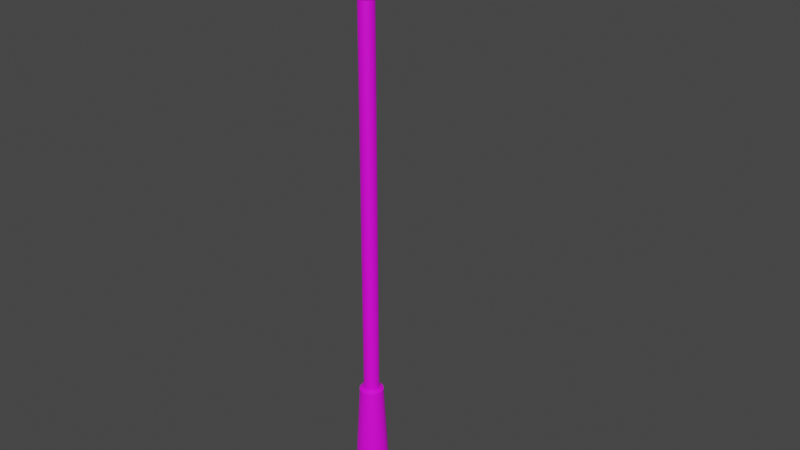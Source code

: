 # Source: stolb001.blend  (saved by Blender 3.6.13; exported with 4.5.12 LTS)
import bpy
from mathutils import Matrix  # noqa: F401  (used for matrix-valued properties, if any)

bpy.ops.wm.read_factory_settings(use_empty=True)
scene = bpy.context.scene
scene.name = 'Scene'

# ---- collections
col_collection = bpy.data.collections.new('Collection'); scene.collection.children.link(col_collection)

# ---- images (referenced by path relative to the original .blend; pixels are not part of the script)
import os
ASSET_DIR = os.environ.get("B2B_ASSET_DIR", "")  # directory of the original .blend (textures are referenced by path, not embedded)
HERE = os.path.dirname(os.path.abspath(__file__))  # packed textures are extracted next to this script under _unpacked/

def load_image(name, relpath, width, height, colorspace="sRGB"):
    """Load a texture the original file referenced (path relative to the .blend, or extracted next to this script)."""
    p = next((c for c in (os.path.join(HERE, relpath), os.path.join(ASSET_DIR, relpath)) if relpath and os.path.exists(c)), "")
    if p:
        img = bpy.data.images.load(p, check_existing=True)
        img.name = name
    else:  # same state as the original file: an image datablock whose file is absent (Cycles renders it pink)
        img = bpy.data.images.new(name, width, height)
        img.source = "FILE"
        img.filepath = "//" + (relpath or name)
    img.colorspace_settings.name = colorspace
    return img
img_metal003_jpg = load_image('metal003.jpg', 'metal003.jpg', 1024, 1024, 'sRGB')
img_konteyner007_jpg = load_image('konteyner007.jpg', 'konteyner007.jpg', 1024, 1024, 'sRGB')

# ---- materials (node trees are filled in below, after node groups)
mat_stolb = bpy.data.materials.new('stolb')
mat_stolb.use_transparent_shadow = False
mat_fonar = bpy.data.materials.new('fonar')
mat_fonar.use_transparent_shadow = False

# ---- material node trees
mat_stolb.use_nodes = True; mat_stolb.node_tree.nodes.clear()
_N = mat_stolb.node_tree.nodes; _L = mat_stolb.node_tree.links
n0 = _N.new('ShaderNodeBsdfPrincipled'); n0.name = 'Principled BSDF'; n0.location = (10, 300)
n0.distribution = 'GGX'
n0.subsurface_method = 'RANDOM_WALK_SKIN'
n0.inputs[3].default_value = 1.45
n0.inputs[27].default_value = (0.0, 0.0, 0.0, 1.0)
n0.inputs[28].default_value = 1.0
n1 = _N.new('ShaderNodeOutputMaterial'); n1.name = 'Material Output'; n1.location = (300, 300)
n2 = _N.new('ShaderNodeTexImage'); n2.name = 'Image Texture'; n2.location = (-322, 334)
n2.width = 223
n2.image = img_metal003_jpg
_L.new(n0.outputs[0], n1.inputs[0])
_L.new(n2.outputs[0], n0.inputs[0])
n1.is_active_output = True
mat_fonar.use_nodes = True; mat_fonar.node_tree.nodes.clear()
_N = mat_fonar.node_tree.nodes; _L = mat_fonar.node_tree.links
n0 = _N.new('ShaderNodeBsdfPrincipled'); n0.name = 'Principled BSDF'; n0.location = (10, 300)
n0.distribution = 'GGX'
n0.subsurface_method = 'RANDOM_WALK_SKIN'
n0.inputs[3].default_value = 1.45
n0.inputs[27].default_value = (0.0, 0.0, 0.0, 1.0)
n0.inputs[28].default_value = 1.0
n1 = _N.new('ShaderNodeOutputMaterial'); n1.name = 'Material Output'; n1.location = (300, 300)
n2 = _N.new('ShaderNodeTexImage'); n2.name = 'Image Texture'; n2.location = (-278, 202)
n2.image = img_konteyner007_jpg
_L.new(n0.outputs[0], n1.inputs[0])
_L.new(n2.outputs[0], n0.inputs[0])
n1.is_active_output = True

# ---- world
world_world = bpy.data.worlds.new('World'); scene.world = world_world
world_world.use_nodes = True; world_world.node_tree.nodes.clear()
_N = world_world.node_tree.nodes; _L = world_world.node_tree.links
n0 = _N.new('ShaderNodeOutputWorld'); n0.name = 'World Output'; n0.location = (300, 300)
n1 = _N.new('ShaderNodeBackground'); n1.name = 'Background'; n1.location = (10, 300)
n1.inputs[0].default_value = (0.05088, 0.05088, 0.05088, 1.0)
_L.new(n1.outputs[0], n0.inputs[0])
n0.is_active_output = True
world_world.color = (0.05088, 0.05088, 0.05088)
world_world.use_sun_shadow = False
world_world.sun_shadow_jitter_overblur = 0.0

# ---- meshes
me_cylinder = bpy.data.meshes.new('Cylinder')
me_cylinder.from_pydata([(0.0, 1.0, -1.0), (0.0, 1.0, 1.0), (0.1951, 0.9808, -1.0), (0.1951, 0.9808, 1.0), (0.3827, 0.9239, -1.0), (0.3827, 0.9239, 1.0), (0.5556, 0.8315, -1.0), (0.5556, 0.8315, 1.0), (0.7071, 0.7071, -1.0), (0.7071, 0.7071, 1.0), (0.8315, 0.5556, -1.0), (0.8315, 0.5556, 1.0), (0.9239, 0.3827, -1.0), (0.9239, 0.3827, 1.0), (0.9808, 0.1951, -1.0), (0.9808, 0.1951, 1.0), (1.0, 0.0, -1.0), (1.0, 0.0, 1.0), (0.9808, -0.1951, -1.0), (0.9808, -0.1951, 1.0), (0.9239, -0.3827, -1.0), (0.9239, -0.3827, 1.0), (0.8315, -0.5556, -1.0), (0.8315, -0.5556, 1.0), (0.7071, -0.7071, -1.0), (0.7071, -0.7071, 1.0), (0.5556, -0.8315, -1.0), (0.5556, -0.8315, 1.0), (0.3827, -0.9239, -1.0), (0.3827, -0.9239, 1.0), (0.1951, -0.9808, -1.0), (0.1951, -0.9808, 1.0), (0.0, -1.0, -1.0), (0.0, -1.0, 1.0), (-0.1951, -0.9808, -1.0), (-0.1951, -0.9808, 1.0), (-0.3827, -0.9239, -1.0), (-0.3827, -0.9239, 1.0), (-0.5556, -0.8315, -1.0), (-0.5556, -0.8315, 1.0), (-0.7071, -0.7071, -1.0), (-0.7071, -0.7071, 1.0), (-0.8315, -0.5556, -1.0), (-0.8315, -0.5556, 1.0), (-0.9239, -0.3827, -1.0), (-0.9239, -0.3827, 1.0), (-0.9808, -0.1951, -1.0), (-0.9808, -0.1951, 1.0), (-1.0, 0.0, -1.0), (-1.0, 0.0, 1.0), (-0.9808, 0.1951, -1.0), (-0.9808, 0.1951, 1.0), (-0.9239, 0.3827, -1.0), (-0.9239, 0.3827, 1.0), (-0.8315, 0.5556, -1.0), (-0.8315, 0.5556, 1.0), (-0.7071, 0.7071, -1.0), (-0.7071, 0.7071, 1.0), (-0.5556, 0.8315, -1.0), (-0.5556, 0.8315, 1.0), (-0.3827, 0.9239, -1.0), (-0.3827, 0.9239, 1.0), (-0.1951, 0.9808, -1.0), (-0.1951, 0.9808, 1.0), (-4.207e-08, 1.54, -1.047), (0.3004, 1.51, -1.047), (0.5892, 1.423, -1.047), (0.8554, 1.28, -1.047), (1.089, 1.089, -1.047), (1.28, 0.8554, -1.047), (1.423, 0.5892, -1.047), (1.51, 0.3004, -1.047), (1.54, 2.513e-09, -1.047), (1.51, -0.3004, -1.047), (1.423, -0.5892, -1.047), (1.28, -0.8554, -1.047), (1.089, -1.089, -1.047), (0.8554, -1.28, -1.047), (0.5892, -1.423, -1.047), (0.3004, -1.51, -1.047), (-4.207e-08, -1.54, -1.047), (-0.3004, -1.51, -1.047), (-0.5892, -1.423, -1.047), (-0.8554, -1.28, -1.047), (-1.089, -1.089, -1.047), (-1.28, -0.8554, -1.047), (-1.423, -0.5892, -1.047), (-1.51, -0.3004, -1.047), (-1.54, 2.513e-09, -1.047), (-1.51, 0.3004, -1.047), (-1.423, 0.5892, -1.047), (-1.28, 0.8554, -1.047), (-1.089, 1.089, -1.047), (-0.8554, 1.28, -1.047), (-0.5892, 1.423, -1.047), (-0.3004, 1.51, -1.047), (-1.1e-06, 2.236, -3.671), (0.4362, 2.193, -3.671), (0.8557, 2.066, -3.671), (1.242, 1.859, -3.671), (1.581, 1.581, -3.671), (1.859, 1.242, -3.671), (2.066, 0.8557, -3.671), (2.193, 0.4362, -3.671), (2.236, -5.615e-10, -3.671), (2.193, -0.4362, -3.671), (2.066, -0.8557, -3.671), (1.859, -1.242, -3.671), (1.581, -1.581, -3.671), (1.242, -1.859, -3.671), (0.8557, -2.066, -3.671), (0.4362, -2.193, -3.671), (-1.1e-06, -2.236, -3.671), (-0.4362, -2.193, -3.671), (-0.8557, -2.066, -3.671), (-1.242, -1.859, -3.671), (-1.581, -1.581, -3.671), (-1.859, -1.242, -3.671), (-2.066, -0.8557, -3.671), (-2.193, -0.4362, -3.671), (-2.236, -5.615e-10, -3.671), (-2.193, 0.4362, -3.671), (-2.066, 0.8557, -3.671), (-1.859, 1.242, -3.671), (-1.581, 1.581, -3.671), (-1.242, 1.859, -3.671), (-0.8557, 2.066, -3.671), (-0.4362, 2.193, -3.671), (0.1951, 0.9808, 9.03), (3.833e-06, 1.0, 9.03), (0.3827, 0.9239, 9.03), (0.5556, 0.8315, 9.03), (0.7071, 0.7071, 9.03), (0.8315, 0.5556, 9.03), (0.9239, 0.3827, 9.03), (0.9808, 0.1951, 9.03), (1.0, 0.0, 9.03), (0.9808, -0.1951, 9.03), (0.9239, -0.3827, 9.03), (0.8315, -0.5556, 9.03), (0.7071, -0.7071, 9.03), (0.5556, -0.8315, 9.03), (0.3827, -0.9239, 9.03), (0.1951, -0.9808, 9.03), (3.833e-06, -1.0, 9.03), (-0.1951, -0.9808, 9.03), (-0.3827, -0.9239, 9.03), (-0.5556, -0.8315, 9.03), (-0.7071, -0.7071, 9.03), (-0.8315, -0.5556, 9.03), (-0.9239, -0.3827, 9.03), (-0.9808, -0.1951, 9.03), (-1.0, 0.0, 9.03), (-0.9808, 0.1951, 9.03), (-0.9239, 0.3827, 9.03), (-0.8315, 0.5556, 9.03), (-0.7071, 0.7071, 9.03), (-0.5556, 0.8315, 9.03), (-0.3827, 0.9239, 9.03), (-0.1951, 0.9808, 9.03), (0.1951, 0.9808, 9.163), (4.531e-06, 1.0, 9.163), (0.3827, 0.9239, 9.163), (0.5556, 0.8315, 9.163), (0.7071, 0.7071, 9.163), (0.8315, 0.5556, 9.163), (0.9239, 0.3827, 9.163), (0.9808, 0.1951, 9.163), (1.0, 0.0, 9.163), (0.9808, -0.1951, 9.163), (0.9239, -0.3827, 9.163), (0.8315, -0.5556, 9.163), (0.7071, -0.7071, 9.163), (0.5556, -0.8315, 9.163), (0.3827, -0.9239, 9.163), (0.1951, -0.9808, 9.163), (4.531e-06, -1.0, 9.163), (-0.1951, -0.9808, 9.163), (-0.3827, -0.9239, 9.163), (-0.5556, -0.8315, 9.163), (-0.7071, -0.7071, 9.163), (-0.8315, -0.5556, 9.163), (-0.9239, -0.3827, 9.163), (-0.9808, -0.1951, 9.163), (-1.0, 0.0, 9.163), (-0.9808, 0.1951, 9.163), (-0.9239, 0.3827, 9.163), (-0.8315, 0.5556, 9.163), (-0.7071, 0.7071, 9.163), (-0.5556, 0.8315, 9.163), (-0.3827, 0.9239, 9.163), (-0.1951, 0.9808, 9.163), (0.2301, 1.157, 9.163), (4.537e-06, 1.18, 9.163), (0.4514, 1.09, 9.163), (0.6553, 0.9807, 9.163), (0.8341, 0.8341, 9.163), (0.9808, 0.6553, 9.163), (1.09, 0.4514, 9.163), (1.157, 0.2301, 9.163), (1.18, 8.36e-10, 9.163), (1.157, -0.2301, 9.163), (1.09, -0.4514, 9.163), (0.9808, -0.6553, 9.163), (0.8341, -0.8341, 9.163), (0.6553, -0.9807, 9.163), (0.4514, -1.09, 9.163), (0.2301, -1.157, 9.163), (4.537e-06, -1.18, 9.163), (-0.2301, -1.157, 9.163), (-0.4514, -1.09, 9.163), (-0.6553, -0.9807, 9.163), (-0.8341, -0.8341, 9.163), (-0.9807, -0.6553, 9.163), (-1.09, -0.4514, 9.163), (-1.157, -0.2301, 9.163), (-1.18, 8.36e-10, 9.163), (-1.157, 0.2301, 9.163), (-1.09, 0.4514, 9.163), (-0.9807, 0.6553, 9.163), (-0.8341, 0.8341, 9.163), (-0.6553, 0.9807, 9.163), (-0.4514, 1.09, 9.163), (-0.2301, 1.157, 9.163), (0.2301, 1.157, 10.82), (2.257e-06, 1.18, 10.82), (0.4514, 1.09, 10.82), (0.6553, 0.9807, 10.82), (0.8341, 0.8341, 10.82), (0.9807, 0.6553, 10.82), (1.09, 0.4514, 10.82), (1.157, 0.2301, 10.82), (1.18, 8.36e-10, 10.82), (1.157, -0.2301, 10.82), (1.09, -0.4514, 10.82), (0.9807, -0.6553, 10.82), (0.8341, -0.8341, 10.82), (0.6553, -0.9807, 10.82), (0.4514, -1.09, 10.82), (0.2301, -1.157, 10.82), (2.257e-06, -1.18, 10.82), (-0.2301, -1.157, 10.82), (-0.4514, -1.09, 10.82), (-0.6553, -0.9807, 10.82), (-0.8341, -0.8341, 10.82), (-0.9807, -0.6553, 10.82), (-1.09, -0.4514, 10.82), (-1.157, -0.2301, 10.82), (-1.18, 8.36e-10, 10.82), (-1.157, 0.2301, 10.82), (-1.09, 0.4514, 10.82), (-0.9807, 0.6553, 10.82), (-0.8341, 0.8341, 10.82), (-0.6553, 0.9807, 10.82), (-0.4514, 1.09, 10.82), (-0.2301, 1.157, 10.82), (0.1826, 0.9177, 10.88), (2.344e-06, 0.9357, 10.88), (0.3581, 0.8645, 10.88), (0.5199, 0.778, 10.88), (0.6617, 0.6617, 10.88), (0.778, 0.5199, 10.88), (0.8645, 0.3581, 10.88), (0.9177, 0.1826, 10.88), (0.9357, -7.806e-10, 10.88), (0.9177, -0.1826, 10.88), (0.8645, -0.3581, 10.88), (0.778, -0.5199, 10.88), (0.6617, -0.6617, 10.88), (0.5199, -0.778, 10.88), (0.3581, -0.8645, 10.88), (0.1826, -0.9177, 10.88), (2.344e-06, -0.9357, 10.88), (-0.1825, -0.9177, 10.88), (-0.3581, -0.8645, 10.88), (-0.5199, -0.778, 10.88), (-0.6617, -0.6617, 10.88), (-0.778, -0.5199, 10.88), (-0.8645, -0.3581, 10.88), (-0.9177, -0.1826, 10.88), (-0.9357, -7.806e-10, 10.88), (-0.9177, 0.1826, 10.88), (-0.8645, 0.3581, 10.88), (-0.778, 0.5199, 10.88), (-0.6617, 0.6617, 10.88), (-0.5199, 0.778, 10.88), (-0.3581, 0.8645, 10.88), (-0.1825, 0.9177, 10.88), (0.1826, 0.9177, 11.61), (3.53e-06, 0.9357, 11.61), (0.3581, 0.8645, 11.61), (0.5199, 0.778, 11.61), (0.6617, 0.6617, 11.61), (0.778, 0.5199, 11.61), (0.8645, 0.3581, 11.61), (0.9177, 0.1826, 11.61), (0.9357, -7.806e-10, 11.61), (0.9177, -0.1826, 11.61), (0.8645, -0.3581, 11.61), (0.778, -0.5199, 11.61), (0.6617, -0.6617, 11.61), (0.5199, -0.778, 11.61), (0.3581, -0.8645, 11.61), (0.1826, -0.9177, 11.61), (3.53e-06, -0.9357, 11.61), (-0.1825, -0.9177, 11.61), (-0.3581, -0.8645, 11.61), (-0.5199, -0.778, 11.61), (-0.6617, -0.6617, 11.61), (-0.778, -0.5199, 11.61), (-0.8645, -0.3581, 11.61), (-0.9177, -0.1826, 11.61), (-0.9357, -7.806e-10, 11.61), (-0.9177, 0.1826, 11.61), (-0.8645, 0.3581, 11.61), (-0.778, 0.5199, 11.61), (-0.6617, 0.6617, 11.61), (-0.5199, 0.778, 11.61), (-0.3581, 0.8645, 11.61), (-0.1825, 0.9177, 11.61), (0.0484, 0.2433, 11.68), (3.966e-06, 0.248, 11.68), (0.09493, 0.2292, 11.68), (0.1378, 0.2062, 11.68), (0.1754, 0.1754, 11.68), (0.2062, 0.1378, 11.68), (0.2292, 0.09492, 11.68), (0.2433, 0.04839, 11.68), (0.2481, 3.215e-09, 11.68), (0.2433, -0.04839, 11.68), (0.2292, -0.09492, 11.68), (0.2062, -0.1378, 11.68), (0.1754, -0.1754, 11.68), (0.1378, -0.2062, 11.68), (0.09493, -0.2292, 11.68), (0.0484, -0.2433, 11.68), (3.966e-06, -0.248, 11.68), (-0.04839, -0.2433, 11.68), (-0.09492, -0.2292, 11.68), (-0.1378, -0.2062, 11.68), (-0.1754, -0.1754, 11.68), (-0.2062, -0.1378, 11.68), (-0.2292, -0.09492, 11.68), (-0.2433, -0.04839, 11.68), (-0.248, 3.215e-09, 11.68), (-0.2433, 0.04839, 11.68), (-0.2292, 0.09492, 11.68), (-0.2062, 0.1378, 11.68), (-0.1754, 0.1754, 11.68), (-0.1378, 0.2062, 11.68), (-0.09492, 0.2292, 11.68), (-0.04839, 0.2433, 11.68), (7.602, -1.123, 11.7), (7.617, -0.9837, 11.7), (0.313, -0.2463, 10.56), (6.128, -0.9792, 11.49), (0.331, -0.1075, 10.56), (6.146, -0.8404, 11.49), (0.3629, 0.02599, 10.56), (6.178, -0.7069, 11.49), (0.4074, 0.149, 10.55), (6.222, -0.5839, 11.48), (0.4629, 0.2568, 10.54), (6.278, -0.4761, 11.47), (0.5273, 0.3453, 10.53), (6.342, -0.3876, 11.46), (0.598, 0.4111, 10.51), (6.413, -0.3218, 11.44), (0.6723, 0.4516, 10.5), (6.487, -0.2813, 11.42), (0.7474, 0.4653, 10.48), (6.562, -0.2677, 11.41), (0.8204, 0.4516, 10.46), (6.635, -0.2813, 11.39), (0.8885, 0.4111, 10.44), (6.703, -0.3218, 11.37), (0.9491, 0.3453, 10.42), (6.764, -0.3876, 11.35), (0.9998, 0.2568, 10.41), (6.815, -0.4761, 11.34), (1.039, 0.149, 10.39), (6.854, -0.5839, 11.32), (1.064, 0.02599, 10.38), (6.879, -0.7069, 11.31), (1.076, -0.1075, 10.38), (6.891, -0.8404, 11.31), (1.072, -0.2463, 10.37), (6.887, -0.9792, 11.3), (1.054, -0.3851, 10.37), (6.869, -1.118, 11.3), (1.022, -0.5186, 10.38), (6.837, -1.252, 11.31), (0.9779, -0.6416, 10.38), (6.793, -1.375, 11.31), (0.9224, -0.7495, 10.4), (6.737, -1.482, 11.32), (0.858, -0.838, 10.41), (6.673, -1.571, 11.34), (0.7873, -0.9037, 10.42), (6.602, -1.637, 11.35), (0.713, -0.9442, 10.44), (6.528, -1.677, 11.37), (0.6379, -0.9579, 10.46), (6.453, -1.691, 11.39), (0.5649, -0.9442, 10.48), (6.38, -1.677, 11.41), (0.4968, -0.9037, 10.5), (6.312, -1.637, 11.43), (0.4362, -0.838, 10.51), (6.251, -1.571, 11.44), (0.3855, -0.7495, 10.53), (6.2, -1.482, 11.46), (0.3466, -0.6416, 10.54), (6.161, -1.375, 11.47), (0.3209, -0.5186, 10.55), (6.136, -1.252, 11.48), (0.3096, -0.3851, 10.56), (6.124, -1.118, 11.49), (7.632, -0.8503, 11.69), (7.648, -0.7272, 11.68), (7.664, -0.6194, 11.67), (7.679, -0.5309, 11.65), (7.693, -0.4652, 11.63), (7.705, -0.4247, 11.6), (7.715, -0.411, 11.58), (7.721, -0.4247, 11.56), (7.725, -0.4652, 11.53), (7.726, -0.5309, 11.51), (7.724, -0.6194, 11.49), (7.719, -0.7272, 11.48), (7.71, -0.8503, 11.47), (7.7, -0.9837, 11.46), (7.687, -1.123, 11.46), (7.672, -1.261, 11.46), (7.657, -1.395, 11.47), (7.641, -1.518, 11.48), (7.625, -1.626, 11.49), (7.61, -1.714, 11.51), (7.596, -1.78, 11.53), (7.584, -1.82, 11.55), (7.575, -1.834, 11.58), (7.568, -1.82, 11.6), (7.564, -1.78, 11.62), (7.563, -1.714, 11.65), (7.565, -1.626, 11.66), (7.571, -1.518, 11.68), (7.579, -1.395, 11.69), (7.59, -1.261, 11.7), (11.68, -1.525, 11.74), (11.67, -1.664, 11.73), (11.65, -1.797, 11.73), (11.65, -1.92, 11.72), (11.64, -2.028, 11.7), (11.64, -2.117, 11.68), (11.64, -2.182, 11.68), (11.64, -2.223, 11.66), (11.65, -2.237, 11.63), (11.66, -2.223, 11.61), (11.67, -2.182, 11.59), (11.69, -2.117, 11.57), (11.7, -2.028, 11.58), (11.72, -1.92, 11.56), (11.73, -1.797, 11.55), (11.75, -1.664, 11.54), (11.76, -1.525, 11.54), (11.78, -1.386, 11.54), (11.79, -1.253, 11.55), (11.79, -1.13, 11.56), (11.8, -1.022, 11.55), (11.8, -0.9333, 11.57), (11.8, -0.8675, 11.59), (11.8, -0.827, 11.61), (11.79, -0.8134, 11.64), (11.78, -0.827, 11.66), (11.77, -0.8675, 11.68), (11.75, -0.9333, 11.68), (11.74, -1.022, 11.7), (11.72, -1.13, 11.72), (11.71, -1.253, 11.73), (11.69, -1.386, 11.74), (10.76, -0.9818, 11.41), (10.66, -0.9915, 11.41), (10.76, -1.302, 11.53), (10.76, -1.306, 11.46), (10.72, -1.306, 11.53), (10.72, -1.31, 11.46), (10.69, -1.316, 11.53), (10.69, -1.32, 11.46), (10.66, -1.332, 11.53), (10.66, -1.336, 11.46), (10.63, -1.354, 11.53), (10.63, -1.358, 11.46), (10.61, -1.381, 11.53), (10.61, -1.384, 11.46), (10.6, -1.411, 11.53), (10.6, -1.415, 11.46), (10.59, -1.444, 11.53), (10.59, -1.448, 11.46), (10.58, -1.478, 11.53), (10.58, -1.482, 11.46), (10.59, -1.513, 11.53), (10.59, -1.517, 11.46), (10.6, -1.546, 11.53), (10.6, -1.55, 11.46), (10.61, -1.576, 11.53), (10.61, -1.58, 11.46), (10.63, -1.603, 11.53), (10.63, -1.607, 11.46), (10.66, -1.625, 11.53), (10.66, -1.628, 11.46), (10.69, -1.641, 11.53), (10.69, -1.645, 11.46), (10.72, -1.651, 11.53), (10.72, -1.655, 11.46), (10.76, -1.654, 11.53), (10.76, -1.658, 11.46), (10.79, -1.651, 11.53), (10.79, -1.655, 11.46), (10.83, -1.641, 11.53), (10.83, -1.645, 11.46), (10.86, -1.625, 11.53), (10.86, -1.628, 11.46), (10.88, -1.603, 11.53), (10.88, -1.607, 11.46), (10.9, -1.576, 11.53), (10.91, -1.58, 11.46), (10.92, -1.546, 11.53), (10.92, -1.55, 11.46), (10.93, -1.513, 11.53), (10.93, -1.517, 11.46), (10.93, -1.478, 11.53), (10.93, -1.482, 11.46), (10.93, -1.444, 11.53), (10.93, -1.448, 11.46), (10.92, -1.411, 11.53), (10.92, -1.415, 11.46), (10.9, -1.381, 11.53), (10.91, -1.384, 11.46), (10.88, -1.354, 11.53), (10.88, -1.358, 11.46), (10.86, -1.332, 11.53), (10.86, -1.336, 11.46), (10.83, -1.316, 11.53), (10.83, -1.32, 11.46), (10.79, -1.306, 11.53), (10.79, -1.31, 11.46), (10.57, -1.02, 11.41), (10.48, -1.066, 11.41), (10.4, -1.129, 11.41), (10.34, -1.204, 11.41), (10.3, -1.291, 11.41), (10.27, -1.385, 11.41), (10.26, -1.483, 11.41), (10.27, -1.58, 11.41), (10.3, -1.674, 11.41), (10.34, -1.761, 11.41), (10.4, -1.837, 11.41), (10.48, -1.899, 11.41), (10.57, -1.945, 11.41), (10.66, -1.974, 11.41), (10.76, -1.983, 11.41), (10.86, -1.974, 11.41), (10.95, -1.945, 11.41), (11.04, -1.899, 11.41), (11.11, -1.837, 11.41), (11.18, -1.761, 11.41), (11.22, -1.674, 11.41), (11.25, -1.58, 11.41), (11.26, -1.483, 11.41), (11.25, -1.385, 11.41), (11.22, -1.291, 11.41), (11.18, -1.204, 11.41), (11.11, -1.128, 11.41), (11.04, -1.066, 11.41), (10.95, -1.02, 11.41), (10.86, -0.9915, 11.41), (10.76, -0.3444, 11.39), (10.98, -0.3662, 11.39), (11.2, -0.431, 11.39), (11.39, -0.5363, 11.4), (11.56, -0.6779, 11.4), (11.71, -0.8505, 11.4), (11.81, -1.047, 11.4), (11.88, -1.261, 11.4), (11.9, -1.483, 11.4), (11.88, -1.705, 11.4), (11.81, -1.919, 11.4), (11.71, -2.116, 11.4), (11.56, -2.288, 11.4), (11.39, -2.43, 11.4), (11.2, -2.535, 11.4), (10.98, -2.6, 11.4), (10.76, -2.622, 11.4), (10.54, -2.6, 11.4), (10.32, -2.535, 11.4), (10.13, -2.43, 11.4), (9.954, -2.289, 11.4), (9.812, -2.116, 11.4), (9.707, -1.919, 11.4), (9.642, -1.705, 11.4), (9.62, -1.483, 11.4), (9.642, -1.261, 11.4), (9.707, -1.047, 11.4), (9.812, -0.8505, 11.39), (9.954, -0.678, 11.39), (10.13, -0.5363, 11.39), (10.32, -0.4311, 11.39), (10.54, -0.3663, 11.39), (10.76, 0.439, 11.15), (11.13, 0.4021, 11.15), (11.49, 0.2927, 11.15), (11.83, 0.1151, 11.15), (12.12, -0.124, 11.15), (12.36, -0.4152, 11.15), (12.54, -0.7476, 11.15), (12.64, -1.108, 11.15), (12.68, -1.483, 11.15), (12.64, -1.858, 11.15), (12.54, -2.219, 11.15), (12.36, -2.551, 11.15), (12.12, -2.842, 11.15), (11.83, -3.081, 11.15), (11.49, -3.259, 11.15), (11.13, -3.368, 11.15), (10.76, -3.405, 11.15), (10.38, -3.369, 11.15), (10.02, -3.259, 11.15), (9.691, -3.082, 11.15), (9.4, -2.842, 11.15), (9.161, -2.551, 11.15), (8.983, -2.219, 11.15), (8.874, -1.858, 11.15), (8.837, -1.483, 11.15), (8.874, -1.108, 11.15), (8.983, -0.7477, 11.15), (9.161, -0.4153, 11.15), (9.4, -0.1241, 11.15), (9.691, 0.115, 11.15), (10.02, 0.2927, 11.15), (10.38, 0.4021, 11.15), (10.76, 0.2301, 11.13), (11.09, 0.1972, 11.13), (11.42, 0.09964, 11.13), (11.71, -0.05876, 11.13), (11.97, -0.2719, 11.13), (12.18, -0.5317, 11.13), (12.34, -0.8281, 11.13), (12.44, -1.15, 11.13), (12.47, -1.484, 11.13), (12.44, -1.819, 11.13), (12.34, -2.14, 11.13), (12.18, -2.436, 11.13), (11.97, -2.696, 11.14), (11.71, -2.909, 11.14), (11.42, -3.068, 11.14), (11.09, -3.165, 11.14), (10.76, -3.198, 11.14), (10.42, -3.165, 11.14), (10.1, -3.068, 11.13), (9.807, -2.91, 11.13), (9.547, -2.696, 11.13), (9.334, -2.437, 11.13), (9.176, -2.14, 11.13), (9.078, -1.819, 11.13), (9.045, -1.484, 11.13), (9.078, -1.15, 11.13), (9.176, -0.8282, 11.13), (9.334, -0.5318, 11.13), (9.547, -0.272, 11.13), (9.807, -0.05882, 11.13), (10.1, 0.0996, 11.13), (10.42, 0.1972, 11.13), (10.76, 0.2333, 11.19), (11.09, 0.2004, 11.19), (11.41, 0.1028, 11.19), (11.71, -0.05556, 11.19), (11.97, -0.2687, 11.19), (12.18, -0.5285, 11.19), (12.34, -0.8249, 11.19), (12.44, -1.146, 11.19), (12.47, -1.481, 11.19), (12.44, -1.815, 11.19), (12.34, -2.137, 11.2), (12.18, -2.433, 11.2), (11.97, -2.693, 11.2), (11.71, -2.906, 11.2), (11.41, -3.065, 11.2), (11.09, -3.162, 11.2), (10.76, -3.195, 11.2), (10.42, -3.162, 11.2), (10.1, -3.065, 11.2), (9.806, -2.906, 11.2), (9.546, -2.693, 11.2), (9.333, -2.433, 11.19), (9.175, -2.137, 11.19), (9.077, -1.815, 11.19), (9.044, -1.481, 11.19), (9.077, -1.147, 11.19), (9.175, -0.825, 11.19), (9.333, -0.5286, 11.19), (9.546, -0.2688, 11.19), (9.806, -0.05562, 11.19), (10.1, 0.1028, 11.19), (10.42, 0.2004, 11.19)], [], [(0, 1, 3, 2), (2, 3, 5, 4), (4, 5, 7, 6), (6, 7, 9, 8), (8, 9, 11, 10), (10, 11, 13, 12), (12, 13, 15, 14), (14, 15, 17, 16), (16, 17, 19, 18), (18, 19, 21, 20), (20, 21, 23, 22), (22, 23, 25, 24), (24, 25, 27, 26), (26, 27, 29, 28), (28, 29, 31, 30), (30, 31, 33, 32), (32, 33, 35, 34), (34, 35, 37, 36), (36, 37, 39, 38), (38, 39, 41, 40), (40, 41, 43, 42), (42, 43, 45, 44), (44, 45, 47, 46), (46, 47, 49, 48), (48, 49, 51, 50), (50, 51, 53, 52), (52, 53, 55, 54), (54, 55, 57, 56), (56, 57, 59, 58), (58, 59, 61, 60), (17, 15, 135, 136), (60, 61, 63, 62), (62, 63, 1, 0), (48, 50, 89, 88), (68, 69, 101, 100), (4, 6, 67, 66), (22, 24, 76, 75), (40, 42, 85, 84), (58, 60, 94, 93), (14, 16, 72, 71), (32, 34, 81, 80), (50, 52, 90, 89), (6, 8, 68, 67), (24, 26, 77, 76), (42, 44, 86, 85), (60, 62, 95, 94), (16, 18, 73, 72), (34, 36, 82, 81), (52, 54, 91, 90), (8, 10, 69, 68), (26, 28, 78, 77), (44, 46, 87, 86), (0, 2, 65, 64), (62, 0, 64, 95), (18, 20, 74, 73), (36, 38, 83, 82), (54, 56, 92, 91), (10, 12, 70, 69), (28, 30, 79, 78), (46, 48, 88, 87), (2, 4, 66, 65), (20, 22, 75, 74), (38, 40, 84, 83), (56, 58, 93, 92), (12, 14, 71, 70), (30, 32, 80, 79), (96, 97, 98, 99, 100, 101, 102, 103, 104, 105, 106, 107, 108, 109, 110, 111, 112, 113, 114, 115, 116, 117, 118, 119, 120, 121, 122, 123, 124, 125, 126, 127), (95, 64, 96, 127), (82, 83, 115, 114), (69, 70, 102, 101), (83, 84, 116, 115), (70, 71, 103, 102), (84, 85, 117, 116), (71, 72, 104, 103), (85, 86, 118, 117), (72, 73, 105, 104), (86, 87, 119, 118), (73, 74, 106, 105), (87, 88, 120, 119), (74, 75, 107, 106), (88, 89, 121, 120), (75, 76, 108, 107), (89, 90, 122, 121), (76, 77, 109, 108), (90, 91, 123, 122), (77, 78, 110, 109), (64, 65, 97, 96), (91, 92, 124, 123), (78, 79, 111, 110), (65, 66, 98, 97), (92, 93, 125, 124), (79, 80, 112, 111), (66, 67, 99, 98), (93, 94, 126, 125), (80, 81, 113, 112), (67, 68, 100, 99), (94, 95, 127, 126), (81, 82, 114, 113), (142, 141, 173, 174), (35, 33, 144, 145), (53, 51, 153, 154), (9, 7, 131, 132), (27, 25, 140, 141), (45, 43, 149, 150), (63, 61, 158, 159), (19, 17, 136, 137), (37, 35, 145, 146), (55, 53, 154, 155), (11, 9, 132, 133), (29, 27, 141, 142), (3, 1, 129, 128), (47, 45, 150, 151), (1, 63, 159, 129), (21, 19, 137, 138), (39, 37, 146, 147), (57, 55, 155, 156), (13, 11, 133, 134), (31, 29, 142, 143), (49, 47, 151, 152), (5, 3, 128, 130), (23, 21, 138, 139), (41, 39, 147, 148), (59, 57, 156, 157), (15, 13, 134, 135), (33, 31, 143, 144), (51, 49, 152, 153), (7, 5, 130, 131), (25, 23, 139, 140), (43, 41, 148, 149), (61, 59, 157, 158), (177, 176, 208, 209), (128, 129, 161, 160), (156, 155, 187, 188), (143, 142, 174, 175), (130, 128, 160, 162), (157, 156, 188, 189), (144, 143, 175, 176), (131, 130, 162, 163), (158, 157, 189, 190), (145, 144, 176, 177), (132, 131, 163, 164), (159, 158, 190, 191), (146, 145, 177, 178), (133, 132, 164, 165), (129, 159, 191, 161), (147, 146, 178, 179), (134, 133, 165, 166), (148, 147, 179, 180), (135, 134, 166, 167), (149, 148, 180, 181), (136, 135, 167, 168), (150, 149, 181, 182), (137, 136, 168, 169), (151, 150, 182, 183), (138, 137, 169, 170), (152, 151, 183, 184), (139, 138, 170, 171), (153, 152, 184, 185), (140, 139, 171, 172), (154, 153, 185, 186), (141, 140, 172, 173), (155, 154, 186, 187), (212, 211, 243, 244), (164, 163, 195, 196), (191, 190, 222, 223), (178, 177, 209, 210), (165, 164, 196, 197), (161, 191, 223, 193), (179, 178, 210, 211), (166, 165, 197, 198), (180, 179, 211, 212), (167, 166, 198, 199), (181, 180, 212, 213), (168, 167, 199, 200), (182, 181, 213, 214), (169, 168, 200, 201), (183, 182, 214, 215), (170, 169, 201, 202), (184, 183, 215, 216), (171, 170, 202, 203), (185, 184, 216, 217), (172, 171, 203, 204), (186, 185, 217, 218), (173, 172, 204, 205), (187, 186, 218, 219), (174, 173, 205, 206), (160, 161, 193, 192), (188, 187, 219, 220), (175, 174, 206, 207), (162, 160, 192, 194), (189, 188, 220, 221), (176, 175, 207, 208), (163, 162, 194, 195), (190, 189, 221, 222), (247, 246, 278, 279), (199, 198, 230, 231), (213, 212, 244, 245), (200, 199, 231, 232), (214, 213, 245, 246), (201, 200, 232, 233), (215, 214, 246, 247), (202, 201, 233, 234), (216, 215, 247, 248), (203, 202, 234, 235), (217, 216, 248, 249), (204, 203, 235, 236), (218, 217, 249, 250), (205, 204, 236, 237), (219, 218, 250, 251), (206, 205, 237, 238), (192, 193, 225, 224), (220, 219, 251, 252), (207, 206, 238, 239), (194, 192, 224, 226), (221, 220, 252, 253), (208, 207, 239, 240), (195, 194, 226, 227), (222, 221, 253, 254), (209, 208, 240, 241), (196, 195, 227, 228), (223, 222, 254, 255), (210, 209, 241, 242), (197, 196, 228, 229), (193, 223, 255, 225), (211, 210, 242, 243), (198, 197, 229, 230), (282, 281, 313, 314), (234, 233, 265, 266), (248, 247, 279, 280), (235, 234, 266, 267), (249, 248, 280, 281), (236, 235, 267, 268), (250, 249, 281, 282), (237, 236, 268, 269), (251, 250, 282, 283), (238, 237, 269, 270), (224, 225, 257, 256), (252, 251, 283, 284), (239, 238, 270, 271), (226, 224, 256, 258), (253, 252, 284, 285), (240, 239, 271, 272), (227, 226, 258, 259), (254, 253, 285, 286), (241, 240, 272, 273), (228, 227, 259, 260), (255, 254, 286, 287), (242, 241, 273, 274), (229, 228, 260, 261), (225, 255, 287, 257), (243, 242, 274, 275), (230, 229, 261, 262), (244, 243, 275, 276), (231, 230, 262, 263), (245, 244, 276, 277), (232, 231, 263, 264), (246, 245, 277, 278), (233, 232, 264, 265), (290, 288, 320, 322), (269, 268, 300, 301), (283, 282, 314, 315), (270, 269, 301, 302), (256, 257, 289, 288), (284, 283, 315, 316), (271, 270, 302, 303), (258, 256, 288, 290), (285, 284, 316, 317), (272, 271, 303, 304), (259, 258, 290, 291), (286, 285, 317, 318), (273, 272, 304, 305), (260, 259, 291, 292), (287, 286, 318, 319), (274, 273, 305, 306), (261, 260, 292, 293), (257, 287, 319, 289), (275, 274, 306, 307), (262, 261, 293, 294), (276, 275, 307, 308), (263, 262, 294, 295), (277, 276, 308, 309), (264, 263, 295, 296), (278, 277, 309, 310), (265, 264, 296, 297), (279, 278, 310, 311), (266, 265, 297, 298), (280, 279, 311, 312), (267, 266, 298, 299), (281, 280, 312, 313), (268, 267, 299, 300), (320, 321, 351, 350, 349, 348, 347, 346, 345, 344, 343, 342, 341, 340, 339, 338, 337, 336, 335, 334, 333, 332, 331, 330, 329, 328, 327, 326, 325, 324, 323, 322), (317, 316, 348, 349), (304, 303, 335, 336), (291, 290, 322, 323), (318, 317, 349, 350), (305, 304, 336, 337), (292, 291, 323, 324), (319, 318, 350, 351), (306, 305, 337, 338), (293, 292, 324, 325), (289, 319, 351, 321), (307, 306, 338, 339), (294, 293, 325, 326), (308, 307, 339, 340), (295, 294, 326, 327), (309, 308, 340, 341), (296, 295, 327, 328), (310, 309, 341, 342), (297, 296, 328, 329), (311, 310, 342, 343), (298, 297, 329, 330), (312, 311, 343, 344), (299, 298, 330, 331), (313, 312, 344, 345), (300, 299, 331, 332), (314, 313, 345, 346), (301, 300, 332, 333), (315, 314, 346, 347), (302, 301, 333, 334), (288, 289, 321, 320), (316, 315, 347, 348), (303, 302, 334, 335), (389, 387, 432, 433), (354, 355, 357, 356), (405, 403, 440, 441), (356, 357, 359, 358), (357, 355, 352, 353), (358, 359, 361, 360), (367, 365, 421, 422), (360, 361, 363, 362), (383, 381, 429, 430), (362, 363, 365, 364), (399, 397, 437, 438), (364, 365, 367, 366), (415, 413, 445, 446), (366, 367, 369, 368), (361, 359, 418, 419), (368, 369, 371, 370), (377, 375, 426, 427), (370, 371, 373, 372), (393, 391, 434, 435), (372, 373, 375, 374), (409, 407, 442, 443), (374, 375, 377, 376), (371, 369, 423, 424), (376, 377, 379, 378), (387, 385, 431, 432), (378, 379, 381, 380), (403, 401, 439, 440), (380, 381, 383, 382), (365, 363, 420, 421), (382, 383, 385, 384), (381, 379, 428, 429), (384, 385, 387, 386), (397, 395, 436, 437), (386, 387, 389, 388), (413, 411, 444, 445), (388, 389, 391, 390), (355, 417, 447, 352), (390, 391, 393, 392), (359, 357, 353, 418), (392, 393, 395, 394), (375, 373, 425, 426), (394, 395, 397, 396), (391, 389, 433, 434), (396, 397, 399, 398), (407, 405, 441, 442), (398, 399, 401, 400), (369, 367, 422, 423), (400, 401, 403, 402), (385, 383, 430, 431), (402, 403, 405, 404), (401, 399, 438, 439), (404, 405, 407, 406), (417, 415, 446, 447), (406, 407, 409, 408), (363, 361, 419, 420), (408, 409, 411, 410), (379, 377, 427, 428), (410, 411, 413, 412), (395, 393, 435, 436), (412, 413, 415, 414), (411, 409, 443, 444), (431, 430, 466, 465), (414, 415, 417, 416), (373, 371, 424, 425), (416, 417, 355, 354), (354, 356, 358, 360, 362, 364, 366, 368, 370, 372, 374, 376, 378, 380, 382, 384, 386, 388, 390, 392, 394, 396, 398, 400, 402, 404, 406, 408, 410, 412, 414, 416), (479, 448, 449, 450, 451, 452, 453, 454, 455, 456, 457, 458, 459, 460, 461, 462, 463, 464, 465, 466, 467, 468, 469, 470, 471, 472, 473, 474, 475, 476, 477, 478), (439, 438, 458, 457), (420, 419, 477, 476), (428, 427, 469, 468), (436, 435, 461, 460), (444, 443, 453, 452), (353, 352, 448, 479), (425, 424, 472, 471), (433, 432, 464, 463), (441, 440, 456, 455), (422, 421, 475, 474), (430, 429, 467, 466), (438, 437, 459, 458), (446, 445, 451, 450), (419, 418, 478, 477), (427, 426, 470, 469), (435, 434, 462, 461), (443, 442, 454, 453), (424, 423, 473, 472), (432, 431, 465, 464), (440, 439, 457, 456), (421, 420, 476, 475), (429, 428, 468, 467), (437, 436, 460, 459), (445, 444, 452, 451), (418, 353, 479, 478), (426, 425, 471, 470), (434, 433, 463, 462), (352, 447, 449, 448), (442, 441, 455, 454), (447, 446, 450, 449), (423, 422, 474, 473), (562, 561, 591, 590), (543, 541, 573, 574), (482, 483, 485, 484), (480, 575, 577, 576), (489, 487, 546, 547), (484, 485, 487, 486), (546, 481, 607, 606), (505, 503, 554, 555), (486, 487, 489, 488), (573, 572, 580, 579), (521, 519, 562, 563), (488, 489, 491, 490), (565, 564, 588, 587), (537, 535, 570, 571), (490, 491, 493, 492), (557, 556, 596, 595), (499, 497, 551, 552), (492, 493, 495, 494), (549, 548, 604, 603), (515, 513, 559, 560), (494, 495, 497, 496), (568, 567, 585, 584), (531, 529, 567, 568), (496, 497, 499, 498), (560, 559, 593, 592), (493, 491, 548, 549), (498, 499, 501, 500), (552, 551, 601, 600), (509, 507, 556, 557), (500, 501, 503, 502), (571, 570, 582, 581), (525, 523, 564, 565), (502, 503, 505, 504), (563, 562, 590, 589), (541, 539, 572, 573), (504, 505, 507, 506), (555, 554, 598, 597), (483, 545, 575, 480), (506, 507, 509, 508), (547, 546, 606, 605), (487, 485, 481, 546), (508, 509, 511, 510), (574, 573, 579, 578), (503, 501, 553, 554), (510, 511, 513, 512), (566, 565, 587, 586), (519, 517, 561, 562), (512, 513, 515, 514), (558, 557, 595, 594), (535, 533, 569, 570), (514, 515, 517, 516), (550, 549, 603, 602), (497, 495, 550, 551), (516, 517, 519, 518), (569, 568, 584, 583), (513, 511, 558, 559), (518, 519, 521, 520), (561, 560, 592, 591), (529, 527, 566, 567), (520, 521, 523, 522), (553, 552, 600, 599), (545, 543, 574, 575), (522, 523, 525, 524), (481, 480, 576, 607), (491, 489, 547, 548), (524, 525, 527, 526), (572, 571, 581, 580), (507, 505, 555, 556), (526, 527, 529, 528), (564, 563, 589, 588), (523, 521, 563, 564), (528, 529, 531, 530), (556, 555, 597, 596), (539, 537, 571, 572), (530, 531, 533, 532), (548, 547, 605, 604), (501, 499, 552, 553), (532, 533, 535, 534), (567, 566, 586, 585), (517, 515, 560, 561), (534, 535, 537, 536), (559, 558, 594, 593), (533, 531, 568, 569), (536, 537, 539, 538), (551, 550, 602, 601), (485, 483, 480, 481), (538, 539, 541, 540), (581, 582, 614, 613), (495, 493, 549, 550), (540, 541, 543, 542), (511, 509, 557, 558), (575, 574, 578, 577), (542, 543, 545, 544), (554, 553, 599, 598), (527, 525, 565, 566), (544, 545, 483, 482), (482, 484, 486, 488, 490, 492, 494, 496, 498, 500, 502, 504, 506, 508, 510, 512, 514, 516, 518, 520, 522, 524, 526, 528, 530, 532, 534, 536, 538, 540, 542, 544), (570, 569, 583, 582), (627, 628, 660, 659), (595, 596, 628, 627), (582, 583, 615, 614), (596, 597, 629, 628), (583, 584, 616, 615), (597, 598, 630, 629), (584, 585, 617, 616), (598, 599, 631, 630), (585, 586, 618, 617), (599, 600, 632, 631), (586, 587, 619, 618), (600, 601, 633, 632), (587, 588, 620, 619), (601, 602, 634, 633), (588, 589, 621, 620), (602, 603, 635, 634), (589, 590, 622, 621), (576, 577, 609, 608), (603, 604, 636, 635), (590, 591, 623, 622), (577, 578, 610, 609), (604, 605, 637, 636), (591, 592, 624, 623), (578, 579, 611, 610), (605, 606, 638, 637), (592, 593, 625, 624), (579, 580, 612, 611), (606, 607, 639, 638), (593, 594, 626, 625), (580, 581, 613, 612), (607, 576, 608, 639), (594, 595, 627, 626), (662, 663, 695, 694), (614, 615, 647, 646), (628, 629, 661, 660), (615, 616, 648, 647), (629, 630, 662, 661), (616, 617, 649, 648), (630, 631, 663, 662), (617, 618, 650, 649), (631, 632, 664, 663), (618, 619, 651, 650), (632, 633, 665, 664), (619, 620, 652, 651), (633, 634, 666, 665), (620, 621, 653, 652), (634, 635, 667, 666), (621, 622, 654, 653), (608, 609, 641, 640), (635, 636, 668, 667), (622, 623, 655, 654), (609, 610, 642, 641), (636, 637, 669, 668), (623, 624, 656, 655), (610, 611, 643, 642), (637, 638, 670, 669), (624, 625, 657, 656), (611, 612, 644, 643), (638, 639, 671, 670), (625, 626, 658, 657), (612, 613, 645, 644), (639, 608, 640, 671), (626, 627, 659, 658), (613, 614, 646, 645), (703, 672, 673, 674, 675, 676, 677, 678, 679, 680, 681, 682, 683, 684, 685, 686, 687, 688, 689, 690, 691, 692, 693, 694, 695, 696, 697, 698, 699, 700, 701, 702), (649, 650, 682, 681), (663, 664, 696, 695), (650, 651, 683, 682), (664, 665, 697, 696), (651, 652, 684, 683), (665, 666, 698, 697), (652, 653, 685, 684), (666, 667, 699, 698), (653, 654, 686, 685), (640, 641, 673, 672), (667, 668, 700, 699), (654, 655, 687, 686), (641, 642, 674, 673), (668, 669, 701, 700), (655, 656, 688, 687), (642, 643, 675, 674), (669, 670, 702, 701), (656, 657, 689, 688), (643, 644, 676, 675), (670, 671, 703, 702), (657, 658, 690, 689), (644, 645, 677, 676), (671, 640, 672, 703), (658, 659, 691, 690), (645, 646, 678, 677), (659, 660, 692, 691), (646, 647, 679, 678), (660, 661, 693, 692), (647, 648, 680, 679), (661, 662, 694, 693), (648, 649, 681, 680)])
me_cylinder.polygons.foreach_set('material_index', [0, 0, 0, 0, 0, 0, 0, 0, 0, 0, 0, 0, 0, 0, 0, 0, 0, 0, 0, 0, 0, 0, 0, 0, 0, 0, 0, 0, 0, 0, 0, 0, 0, 0, 0, 0, 0, 0, 0, 0, 0, 0, 0, 0, 0, 0, 0, 0, 0, 0, 0, 0, 0, 0, 0, 0, 0, 0, 0, 0, 0, 0, 0, 0, 0, 0, 0, 0, 0, 0, 0, 0, 0, 0, 0, 0, 0, 0, 0, 0, 0, 0, 0, 0, 0, 0, 0, 0, 0, 0, 0, 0, 0, 0, 0, 0, 0, 0, 0, 0, 0, 0, 0, 0, 0, 0, 0, 0, 0, 0, 0, 0, 0, 0, 0, 0, 0, 0, 0, 0, 0, 0, 0, 0, 0, 0, 0, 0, 0, 0, 0, 0, 0, 0, 0, 0, 0, 0, 0, 0, 0, 0, 0, 0, 0, 0, 0, 0, 0, 0, 0, 0, 0, 0, 0, 0, 0, 0, 0, 0, 0, 0, 0, 0, 0, 0, 0, 0, 0, 0, 0, 0, 0, 0, 0, 0, 0, 0, 0, 0, 0, 0, 0, 0, 0, 0, 0, 0, 0, 0, 0, 0, 0, 0, 0, 0, 0, 0, 0, 0, 0, 0, 0, 0, 0, 0, 0, 0, 0, 0, 0, 0, 0, 0, 0, 0, 0, 0, 0, 0, 0, 0, 0, 0, 0, 0, 0, 0, 0, 0, 0, 0, 0, 0, 0, 0, 0, 0, 0, 0, 0, 0, 0, 0, 0, 0, 0, 0, 0, 0, 0, 0, 0, 0, 0, 0, 0, 0, 0, 0, 0, 0, 0, 0, 0, 0, 0, 0, 0, 0, 0, 0, 0, 0, 0, 0, 0, 0, 0, 0, 0, 0, 0, 0, 0, 0, 0, 0, 0, 0, 0, 0, 0, 0, 0, 0, 0, 0, 0, 0, 0, 0, 0, 0, 0, 0, 0, 0, 0, 0, 0, 0, 0, 0, 0, 0, 0, 0, 0, 0, 0, 0, 0, 0, 0, 0, 0, 0, 0, 0, 0, 0, 0, 0, 0, 0, 0, 0, 0, 0, 0, 0, 0, 0, 0, 0, 0, 0, 0, 0, 0, 0, 0, 0, 0, 0, 0, 0, 0, 0, 0, 0, 0, 0, 0, 0, 0, 0, 0, 0, 0, 0, 0, 0, 0, 0, 0, 0, 0, 0, 0, 0, 0, 0, 0, 0, 0, 0, 0, 0, 0, 0, 0, 0, 0, 0, 0, 0, 0, 0, 0, 0, 0, 0, 0, 0, 0, 0, 0, 0, 0, 0, 0, 0, 0, 0, 0, 0, 0, 0, 1, 1, 0, 1, 0, 0, 1, 1, 0, 1, 0, 0, 1, 0, 0, 1, 0, 0, 1, 1, 0, 1, 0, 0, 1, 0, 0, 1, 1, 0, 1, 0, 0, 1, 1, 0, 1, 1, 0, 1, 1, 0, 1, 1, 0, 1, 0, 0, 1, 0, 0, 1, 0, 0, 1, 1, 0, 1, 0, 0, 1, 1, 0, 1, 0, 0, 1, 1, 0, 1, 0, 0, 1, 1, 0, 1, 0, 0, 1, 0, 0, 1, 0, 0, 1, 1, 0, 1, 0, 0, 1, 1, 0, 1, 0, 0, 0, 1, 1, 1, 1, 1, 1, 1, 1, 1, 1, 1, 1, 1, 1, 1, 1, 1, 1, 1, 1, 1, 1, 1, 1, 1, 1, 1, 1, 1, 1, 1, 1, 1, 1, 1, 1, 1, 1, 1, 1, 1, 1, 1, 1, 1, 1, 1, 1, 1, 1, 1, 1, 1, 1, 1, 1, 1, 1, 1, 1, 1, 1, 1, 1, 1, 1, 1, 1, 1, 1, 1, 1, 1, 1, 1, 1, 1, 1, 1, 1, 1, 1, 1, 1, 1, 1, 1, 1, 1, 1, 1, 1, 1, 1, 1, 1, 1])
_uv = me_cylinder.uv_layers.new(name='UVMap')
_uv.uv.foreach_set('vector', [0.4363, 0.6083, 0.4363, 0.4886, 0.4436, 0.4887, 0.4436, 0.6084, 0.4436, 0.6084, 0.4436, 0.4887, 0.4513, 0.4888, 0.4513, 0.6084, 0.4513, 0.6084, 0.4513, 0.4888, 0.4591, 0.4888, 0.4591, 0.6084, 0.4591, 0.6084, 0.4591, 0.4888, 0.4667, 0.4887, 0.4667, 0.6083, 0.4667, 0.6083, 0.4667, 0.4887, 0.4738, 0.4886, 0.4738, 0.6082, 0.4738, 0.6082, 0.4738, 0.4886, 0.4802, 0.4884, 0.4802, 0.608, 0.4802, 0.6071, 0.4802, 0.4877, 0.4867, 0.488, 0.4867, 0.6075, 0.4867, 0.6075, 0.4867, 0.488, 0.494, 0.4883, 0.494, 0.6078, 0.494, 0.6078, 0.494, 0.4883, 0.5016, 0.4884, 0.5016, 0.6079, 0.5016, 0.6079, 0.5016, 0.4884, 0.5094, 0.4884, 0.5094, 0.6079, 0.5094, 0.6079, 0.5094, 0.4884, 0.5171, 0.4883, 0.5171, 0.6077, 0.5171, 0.6077, 0.5171, 0.4883, 0.5243, 0.488, 0.5243, 0.6075, 0.5243, 0.6075, 0.5243, 0.488, 0.5308, 0.4876, 0.5308, 0.6071, 0.3063, 0.6068, 0.3063, 0.4874, 0.3119, 0.4879, 0.3119, 0.6073, 0.3119, 0.6073, 0.3119, 0.4879, 0.3185, 0.4884, 0.3185, 0.6078, 0.3185, 0.6078, 0.3185, 0.4884, 0.3258, 0.4887, 0.3258, 0.6081, 0.3258, 0.6081, 0.3258, 0.4887, 0.3335, 0.4888, 0.3335, 0.6082, 0.3335, 0.6082, 0.3335, 0.4888, 0.3413, 0.4888, 0.3413, 0.6082, 0.3413, 0.6082, 0.3413, 0.4888, 0.3489, 0.4886, 0.3489, 0.608, 0.3489, 0.608, 0.3489, 0.4886, 0.3561, 0.4883, 0.3561, 0.6077, 0.3561, 0.6077, 0.3561, 0.4883, 0.3625, 0.4878, 0.3625, 0.6072, 0.3625, 0.6072, 0.3625, 0.4878, 0.3679, 0.4873, 0.3679, 0.6066, 0.3679, 0.6076, 0.3679, 0.488, 0.3734, 0.4883, 0.3734, 0.6079, 0.3734, 0.6079, 0.3734, 0.4883, 0.3799, 0.4886, 0.3799, 0.6082, 0.3799, 0.6082, 0.3799, 0.4886, 0.3871, 0.4888, 0.3871, 0.6084, 0.3871, 0.6084, 0.3871, 0.4888, 0.3948, 0.4889, 0.3948, 0.6085, 0.3948, 0.6085, 0.3948, 0.4889, 0.4026, 0.4889, 0.4026, 0.6085, 0.4026, 0.6085, 0.4026, 0.4889, 0.4103, 0.4888, 0.4103, 0.6084, 0.4103, 0.6084, 0.4103, 0.4888, 0.4175, 0.4886, 0.4175, 0.6082, 0.4175, 0.6082, 0.4175, 0.4886, 0.424, 0.4883, 0.424, 0.6079, 0.494, 0.4883, 0.4867, 0.488, 0.4867, 0.008325, 0.494, 0.008574, 0.424, 0.6079, 0.424, 0.4883, 0.4297, 0.4885, 0.4297, 0.6081, 0.4297, 0.6081, 0.4297, 0.4885, 0.4363, 0.4886, 0.4363, 0.6083, 0.3147, 0.8188, 0.3147, 0.8012, 0.329, 0.7963, 0.329, 0.8234, 0.4941, 0.8039, 0.4942, 0.8287, 0.4242, 0.8596, 0.4241, 0.8236, 0.2806, 0.7244, 0.2758, 0.7312, 0.2691, 0.6885, 0.2765, 0.6781, 0.2649, 0.8529, 0.2678, 0.8675, 0.2568, 0.8984, 0.2523, 0.8759, 0.3052, 0.8796, 0.3089, 0.8671, 0.3199, 0.8977, 0.3143, 0.9169, 0.3052, 0.7407, 0.3008, 0.7309, 0.3076, 0.6881, 0.3143, 0.7031, 0.2629, 0.7845, 0.2619, 0.8018, 0.2477, 0.7972, 0.2493, 0.7706, 0.2857, 0.8997, 0.2909, 0.8997, 0.2924, 0.9479, 0.2844, 0.948, 0.3147, 0.8012, 0.3137, 0.7839, 0.3275, 0.7697, 0.329, 0.7963, 0.2758, 0.7312, 0.2715, 0.7411, 0.2624, 0.7037, 0.2691, 0.6885, 0.2678, 0.8675, 0.2715, 0.88, 0.2624, 0.9175, 0.2568, 0.8984, 0.3089, 0.8671, 0.3117, 0.8524, 0.3244, 0.8751, 0.3199, 0.8977, 0.3008, 0.7309, 0.296, 0.7243, 0.3002, 0.6778, 0.3076, 0.6881, 0.2619, 0.8018, 0.2619, 0.8194, 0.2477, 0.8243, 0.2477, 0.7972, 0.2909, 0.8997, 0.296, 0.8962, 0.3002, 0.9425, 0.2924, 0.9479, 0.3137, 0.7839, 0.3117, 0.7677, 0.3244, 0.7447, 0.3275, 0.7697, 0.2715, 0.7411, 0.2678, 0.7536, 0.2568, 0.7229, 0.2624, 0.7037, 0.2715, 0.88, 0.2758, 0.8897, 0.2691, 0.9325, 0.2624, 0.9175, 0.3117, 0.8524, 0.3137, 0.8361, 0.3275, 0.85, 0.3244, 0.8751, 0.2909, 0.7209, 0.2857, 0.7209, 0.2844, 0.6727, 0.2924, 0.6726, 0.296, 0.7243, 0.2909, 0.7209, 0.2924, 0.6726, 0.3002, 0.6778, 0.2619, 0.8194, 0.2629, 0.8367, 0.2493, 0.8509, 0.2477, 0.8243, 0.296, 0.8962, 0.3008, 0.8894, 0.3076, 0.9321, 0.3002, 0.9425, 0.3117, 0.7677, 0.3089, 0.7531, 0.3199, 0.7222, 0.3244, 0.7447, 0.2678, 0.7536, 0.2649, 0.7682, 0.2523, 0.7455, 0.2568, 0.7229, 0.2758, 0.8897, 0.2806, 0.8964, 0.2765, 0.9428, 0.2691, 0.9325, 0.3137, 0.8361, 0.3147, 0.8188, 0.329, 0.8234, 0.3275, 0.85, 0.2857, 0.7209, 0.2806, 0.7244, 0.2765, 0.6781, 0.2844, 0.6727, 0.2629, 0.8367, 0.2649, 0.8529, 0.2523, 0.8759, 0.2493, 0.8509, 0.3008, 0.8894, 0.3052, 0.8796, 0.3143, 0.9169, 0.3076, 0.9321, 0.3089, 0.7531, 0.3052, 0.7407, 0.3143, 0.7031, 0.3199, 0.7222, 0.2649, 0.7682, 0.2629, 0.7845, 0.2493, 0.7706, 0.2523, 0.7455, 0.2806, 0.8964, 0.2857, 0.8997, 0.2844, 0.948, 0.2765, 0.9428, 0.5955, 0.3988, 0.5839, 0.4009, 0.5725, 0.3953, 0.5618, 0.3823, 0.5521, 0.3623, 0.5439, 0.336, 0.5375, 0.3045, 0.533, 0.2691, 0.5308, 0.231, 0.5308, 0.1917, 0.533, 0.1528, 0.5375, 0.1157, 0.5439, 0.08181, 0.5521, 0.05253, 0.5618, 0.02892, 0.5725, 0.01191, 0.5839, 0.002145, 0.5955, 9.511e-10, 0.6069, 0.005558, 0.6177, 0.01861, 0.6273, 0.03864, 0.6355, 0.0649, 0.642, 0.09636, 0.6464, 0.1318, 0.6487, 0.1699, 0.6487, 0.2092, 0.6464, 0.2481, 0.642, 0.2852, 0.6355, 0.3191, 0.6273, 0.3484, 0.6177, 0.372, 0.6069, 0.389, 0.4943, 0.6754, 0.4942, 0.6983, 0.4242, 0.6703, 0.4243, 0.637, 0.6498, 0.1415, 0.6496, 0.115, 0.7203, 0.09572, 0.7205, 0.1342, 0.4942, 0.8287, 0.4943, 0.8508, 0.4244, 0.8918, 0.4242, 0.8596, 0.6496, 0.115, 0.6494, 0.09016, 0.72, 0.05963, 0.7203, 0.09572, 0.7197, 0.6164, 0.72, 0.5937, 0.7905, 0.6229, 0.7901, 0.6558, 0.6494, 0.09016, 0.6491, 0.06791, 0.7196, 0.02731, 0.72, 0.05963, 0.72, 0.5937, 0.7202, 0.5686, 0.7907, 0.5864, 0.7905, 0.6229, 0.6491, 0.06791, 0.6487, 0.0491, 0.719, -8.46e-10, 0.7196, 0.02731, 0.7202, 0.5686, 0.7202, 0.542, 0.7908, 0.5478, 0.7907, 0.5864, 0.424, 0.6564, 0.4238, 0.6756, 0.3536, 0.6363, 0.3539, 0.6085, 0.7202, 0.542, 0.7202, 0.5149, 0.7908, 0.5084, 0.7908, 0.5478, 0.4238, 0.6756, 0.4236, 0.6981, 0.3533, 0.669, 0.3536, 0.6363, 0.7202, 0.5149, 0.7202, 0.4883, 0.7907, 0.4698, 0.7908, 0.5084, 0.4236, 0.6981, 0.4235, 0.7232, 0.3532, 0.7054, 0.3533, 0.669, 0.7202, 0.4883, 0.72, 0.4633, 0.7904, 0.4335, 0.7907, 0.4698, 0.4235, 0.7232, 0.4235, 0.7498, 0.3531, 0.7441, 0.3532, 0.7054, 0.72, 0.4633, 0.7197, 0.4409, 0.7901, 0.4009, 0.7904, 0.4335, 0.4235, 0.7498, 0.4235, 0.7769, 0.3532, 0.7834, 0.3531, 0.7441, 0.6488, 0.2629, 0.6492, 0.2434, 0.7196, 0.2821, 0.7191, 0.3105, 0.4942, 0.6983, 0.4941, 0.7236, 0.424, 0.707, 0.4242, 0.6703, 0.4235, 0.7769, 0.4236, 0.8035, 0.3533, 0.8221, 0.3532, 0.7834, 0.6492, 0.2434, 0.6495, 0.2206, 0.7201, 0.249, 0.7196, 0.2821, 0.4941, 0.7236, 0.4941, 0.7504, 0.424, 0.7458, 0.424, 0.707, 0.4236, 0.8035, 0.4238, 0.8285, 0.3536, 0.8584, 0.3533, 0.8221, 0.6495, 0.2206, 0.6497, 0.1953, 0.7204, 0.2123, 0.7201, 0.249, 0.4941, 0.7504, 0.4941, 0.7775, 0.424, 0.7852, 0.424, 0.7458, 0.4238, 0.8285, 0.424, 0.8511, 0.3539, 0.8912, 0.3536, 0.8584, 0.6497, 0.1953, 0.6498, 0.1686, 0.7205, 0.1736, 0.7204, 0.2123, 0.4941, 0.7775, 0.4941, 0.8039, 0.4241, 0.8236, 0.424, 0.7852, 0.4944, 0.6557, 0.4943, 0.6754, 0.4243, 0.637, 0.4245, 0.6084, 0.6498, 0.1686, 0.6498, 0.1415, 0.7205, 0.1342, 0.7205, 0.1736, 0.3119, 0.00861, 0.3063, 0.00805, 0.3063, 0.0001213, 0.3119, 0.0006818, 0.3335, 0.4888, 0.3258, 0.4887, 0.3258, 0.009342, 0.3335, 0.009484, 0.3948, 0.4889, 0.3871, 0.4888, 0.3871, 0.008745, 0.3948, 0.00884, 0.4667, 0.4887, 0.4591, 0.4888, 0.4591, 0.008453, 0.4667, 0.008388, 0.5308, 0.4876, 0.5243, 0.488, 0.5243, 0.008305, 0.5308, 0.007935, 0.3679, 0.4873, 0.3625, 0.4878, 0.3625, 0.008511, 0.3679, 0.007929, 0.4297, 0.4885, 0.424, 0.4883, 0.424, 0.007945, 0.4297, 0.008148, 0.5016, 0.4884, 0.494, 0.4883, 0.494, 0.008574, 0.5016, 0.008699, 0.3413, 0.4888, 0.3335, 0.4888, 0.3335, 0.009484, 0.3413, 0.009469, 0.4026, 0.4889, 0.3948, 0.4889, 0.3948, 0.00884, 0.4026, 0.00884, 0.4738, 0.4886, 0.4667, 0.4887, 0.4667, 0.008388, 0.4738, 0.008268, 0.3119, 0.4879, 0.3063, 0.4874, 0.3063, 0.00805, 0.3119, 0.00861, 0.4436, 0.4887, 0.4363, 0.4886, 0.4363, 0.008305, 0.4436, 0.008411, 0.3734, 0.4883, 0.3679, 0.488, 0.3679, 0.007941, 0.3734, 0.008286, 0.4363, 0.4886, 0.4297, 0.4885, 0.4297, 0.008148, 0.4363, 0.008305, 0.5094, 0.4884, 0.5016, 0.4884, 0.5016, 0.008699, 0.5094, 0.008695, 0.3489, 0.4886, 0.3413, 0.4888, 0.3413, 0.009469, 0.3489, 0.009296, 0.4103, 0.4888, 0.4026, 0.4889, 0.4026, 0.00884, 0.4103, 0.008745, 0.4802, 0.4884, 0.4738, 0.4886, 0.4738, 0.008268, 0.4802, 0.008098, 0.3185, 0.4884, 0.3119, 0.4879, 0.3119, 0.00861, 0.3185, 0.009046, 0.3799, 0.4886, 0.3734, 0.4883, 0.3734, 0.008286, 0.3799, 0.008558, 0.4513, 0.4888, 0.4436, 0.4887, 0.4436, 0.008411, 0.4513, 0.008461, 0.5171, 0.4883, 0.5094, 0.4884, 0.5094, 0.008695, 0.5171, 0.008562, 0.3561, 0.4883, 0.3489, 0.4886, 0.3489, 0.009296, 0.3561, 0.008973, 0.4175, 0.4886, 0.4103, 0.4888, 0.4103, 0.008745, 0.4175, 0.008558, 0.4867, 0.488, 0.4802, 0.4877, 0.4802, 0.007961, 0.4867, 0.008325, 0.3258, 0.4887, 0.3185, 0.4884, 0.3185, 0.009046, 0.3258, 0.009342, 0.3871, 0.4888, 0.3799, 0.4886, 0.3799, 0.008558, 0.3871, 0.008745, 0.4591, 0.4888, 0.4513, 0.4888, 0.4513, 0.008461, 0.4591, 0.008453, 0.5243, 0.488, 0.5171, 0.4883, 0.5171, 0.008562, 0.5243, 0.008305, 0.3625, 0.4878, 0.3561, 0.4883, 0.3561, 0.008973, 0.3625, 0.008511, 0.424, 0.4883, 0.4175, 0.4886, 0.4175, 0.008558, 0.424, 0.008286, 0.4688, 1.0, 0.5, 1.0, 0.5, 1.0, 0.4688, 1.0, 0.4436, 0.008411, 0.4363, 0.008305, 0.4363, 0.0003601, 0.4436, 0.0004657, 0.4103, 0.008745, 0.4026, 0.00884, 0.4026, 0.0008994, 0.4103, 0.000804, 0.3185, 0.009046, 0.3119, 0.00861, 0.3119, 0.0006818, 0.3185, 0.001118, 0.4513, 0.008461, 0.4436, 0.008411, 0.4436, 0.0004657, 0.4513, 0.0005157, 0.4175, 0.008558, 0.4103, 0.008745, 0.4103, 0.000804, 0.4175, 0.000617, 0.3258, 0.009342, 0.3185, 0.009046, 0.3185, 0.001118, 0.3258, 0.001413, 0.4591, 0.008453, 0.4513, 0.008461, 0.4513, 0.0005157, 0.4591, 0.000508, 0.424, 0.008286, 0.4175, 0.008558, 0.4175, 0.000617, 0.424, 0.0003455, 0.3335, 0.009484, 0.3258, 0.009342, 0.3258, 0.001413, 0.3335, 0.001555, 0.4667, 0.008388, 0.4591, 0.008453, 0.4591, 0.000508, 0.4667, 0.0004429, 0.4297, 0.008148, 0.424, 0.007945, 0.424, 0.0, 0.4297, 0.0002029, 0.3413, 0.009469, 0.3335, 0.009484, 0.3335, 0.001555, 0.3413, 0.00154, 0.4738, 0.008268, 0.4667, 0.008388, 0.4667, 0.0004429, 0.4738, 0.0003231, 0.4363, 0.008305, 0.4297, 0.008148, 0.4297, 0.0002029, 0.4363, 0.0003601, 0.3489, 0.009296, 0.3413, 0.009469, 0.3413, 0.00154, 0.3489, 0.001367, 0.4802, 0.008098, 0.4738, 0.008268, 0.4738, 0.0003231, 0.4802, 0.000153, 0.3561, 0.008973, 0.3489, 0.009296, 0.3489, 0.001367, 0.3561, 0.001044, 0.4867, 0.008325, 0.4802, 0.007961, 0.4802, 2.596e-05, 0.4867, 0.0003897, 0.3625, 0.008511, 0.3561, 0.008973, 0.3561, 0.001044, 0.3625, 0.0005822, 0.494, 0.008574, 0.4867, 0.008325, 0.4867, 0.0003897, 0.494, 0.0006388, 0.3679, 0.007929, 0.3625, 0.008511, 0.3625, 0.0005822, 0.3679, 0.0, 0.5016, 0.008699, 0.494, 0.008574, 0.494, 0.0006388, 0.5016, 0.0007638, 0.3734, 0.008286, 0.3679, 0.007941, 0.3679, 0.0, 0.3734, 0.0003456, 0.5094, 0.008695, 0.5016, 0.008699, 0.5016, 0.0007638, 0.5094, 0.0007598, 0.3799, 0.008558, 0.3734, 0.008286, 0.3734, 0.0003456, 0.3799, 0.000617, 0.5171, 0.008562, 0.5094, 0.008695, 0.5094, 0.0007598, 0.5171, 0.0006269, 0.3871, 0.008745, 0.3799, 0.008558, 0.3799, 0.000617, 0.3871, 0.000804, 0.5243, 0.008305, 0.5171, 0.008562, 0.5171, 0.0006269, 0.5243, 0.0003704, 0.3948, 0.00884, 0.3871, 0.008745, 0.3871, 0.000804, 0.3948, 0.0008994, 0.5308, 0.007935, 0.5243, 0.008305, 0.5243, 0.0003704, 0.5308, 0.0, 0.4026, 0.00884, 0.3948, 0.00884, 0.3948, 0.0008994, 0.4026, 0.0008994, 0.6697, 0.7525, 0.6699, 0.7716, 0.6259, 0.7716, 0.6257, 0.7525, 0.875, 1.0, 0.9062, 1.0, 0.9062, 1.0, 0.875, 1.0, 0.03125, 1.0, 0.0625, 1.0, 0.0625, 1.0, 0.03125, 1.0, 0.4375, 1.0, 0.4688, 1.0, 0.4688, 1.0, 0.4375, 1.0, 0.8438, 1.0, 0.875, 1.0, 0.875, 1.0, 0.8438, 1.0, 0.3237, 0.6102, 0.3291, 0.6082, 0.3291, 0.6236, 0.3227, 0.626, 0.4062, 1.0, 0.4375, 1.0, 0.4375, 1.0, 0.4062, 1.0, 0.8125, 1.0, 0.8438, 1.0, 0.8438, 1.0, 0.8125, 1.0, 0.375, 1.0, 0.4062, 1.0, 0.4062, 1.0, 0.375, 1.0, 0.7812, 1.0, 0.8125, 1.0, 0.8125, 1.0, 0.7812, 1.0, 0.5003, 0.631, 0.4991, 0.6168, 0.5043, 0.6079, 0.5056, 0.6246, 0.75, 1.0, 0.7812, 1.0, 0.7812, 1.0, 0.75, 1.0, 0.5003, 0.6465, 0.5003, 0.631, 0.5056, 0.6246, 0.5056, 0.6428, 0.7188, 1.0, 0.75, 1.0, 0.75, 1.0, 0.7188, 1.0, 0.4991, 0.6627, 0.5003, 0.6465, 0.5056, 0.6428, 0.5043, 0.662, 0.3116, 0.6264, 0.3116, 0.6089, 0.3164, 0.6082, 0.3164, 0.6289, 0.25, 1.0, 0.2812, 1.0, 0.2812, 1.0, 0.25, 1.0, 0.6562, 1.0, 0.6875, 1.0, 0.6875, 1.0, 0.6562, 1.0, 0.2188, 1.0, 0.25, 1.0, 0.25, 1.0, 0.2188, 1.0, 0.625, 1.0, 0.6562, 1.0, 0.6562, 1.0, 0.625, 1.0, 0.3111, 0.6302, 0.3116, 0.6477, 0.3069, 0.6491, 0.3063, 0.6284, 0.5938, 1.0, 0.625, 1.0, 0.625, 1.0, 0.5938, 1.0, 0.3116, 0.613, 0.3111, 0.6302, 0.3063, 0.6284, 0.3069, 0.6082, 0.5625, 1.0, 0.5938, 1.0, 0.5938, 1.0, 0.5625, 1.0, 0.9688, 1.0, 1.0, 1.0, 1.0, 1.0, 0.9688, 1.0, 0.125, 1.0, 0.1562, 1.0, 0.1562, 1.0, 0.125, 1.0, 0.5312, 1.0, 0.5625, 1.0, 0.5625, 1.0, 0.5312, 1.0, 0.9375, 1.0, 0.9688, 1.0, 0.9688, 1.0, 0.9375, 1.0, 0.09375, 1.0, 0.125, 1.0, 0.125, 1.0, 0.09375, 1.0, 0.3217, 0.624, 0.3164, 0.626, 0.3164, 0.6105, 0.3227, 0.6082, 0.9062, 1.0, 0.9375, 1.0, 0.9375, 1.0, 0.9062, 1.0, 0.0625, 1.0, 0.09375, 1.0, 0.09375, 1.0, 0.0625, 1.0, 0.7808, 0.7917, 0.7785, 0.8109, 0.7728, 0.8006, 0.7746, 0.7854, 0.6195, 0.8389, 0.6193, 0.8563, 0.5752, 0.8563, 0.5754, 0.8389, 0.6695, 0.7355, 0.6697, 0.7525, 0.6257, 0.7525, 0.6255, 0.7355, 0.6196, 0.8197, 0.6195, 0.8389, 0.5754, 0.8389, 0.5756, 0.8197, 0.6692, 0.7211, 0.6695, 0.7355, 0.6255, 0.7355, 0.6252, 0.7211, 0.6196, 0.7993, 0.6196, 0.8197, 0.5756, 0.8197, 0.5756, 0.7993, 0.531, 0.7368, 0.5312, 0.7221, 0.5752, 0.7218, 0.5751, 0.7365, 0.6196, 0.7785, 0.6196, 0.7993, 0.5756, 0.7993, 0.5756, 0.7785, 0.5309, 0.7541, 0.531, 0.7368, 0.5751, 0.7365, 0.5749, 0.7538, 0.6196, 0.7582, 0.6196, 0.7785, 0.5756, 0.7785, 0.5755, 0.7582, 0.5308, 0.7732, 0.5309, 0.7541, 0.5749, 0.7538, 0.5749, 0.773, 0.6194, 0.739, 0.6196, 0.7582, 0.5755, 0.7582, 0.5754, 0.739, 0.5308, 0.7936, 0.5308, 0.7732, 0.5749, 0.773, 0.5748, 0.7933, 0.6192, 0.7218, 0.6194, 0.739, 0.5754, 0.739, 0.5752, 0.7218, 0.5308, 0.8144, 0.5308, 0.7936, 0.5748, 0.7933, 0.5749, 0.8141, 0.6695, 0.8699, 0.6692, 0.8849, 0.6252, 0.8849, 0.6255, 0.8699, 0.67, 0.7731, 0.6701, 0.7537, 0.7142, 0.7537, 0.7141, 0.7731, 0.5309, 0.8348, 0.5308, 0.8144, 0.5749, 0.8141, 0.5749, 0.8345, 0.6698, 0.8524, 0.6695, 0.8699, 0.6255, 0.8699, 0.6258, 0.8524, 0.67, 0.7936, 0.67, 0.7731, 0.7141, 0.7731, 0.7141, 0.7936, 0.531, 0.854, 0.5309, 0.8348, 0.5749, 0.8345, 0.5751, 0.8537, 0.6699, 0.8331, 0.6698, 0.8524, 0.6258, 0.8524, 0.6259, 0.8331, 0.67, 0.8143, 0.67, 0.7936, 0.7141, 0.7936, 0.7141, 0.8143, 0.5312, 0.8712, 0.531, 0.854, 0.5751, 0.8537, 0.5752, 0.871, 0.67, 0.8126, 0.6699, 0.8331, 0.6259, 0.8331, 0.626, 0.8126, 0.67, 0.8346, 0.67, 0.8143, 0.7141, 0.8143, 0.7141, 0.8346, 0.6702, 0.7361, 0.6703, 0.7211, 0.7143, 0.7211, 0.7142, 0.7361, 0.67, 0.7918, 0.67, 0.8126, 0.626, 0.8126, 0.626, 0.7918, 0.6701, 0.8536, 0.67, 0.8346, 0.7141, 0.8346, 0.7142, 0.8536, 0.6701, 0.7537, 0.6702, 0.7361, 0.7142, 0.7361, 0.7142, 0.7537, 0.6699, 0.7716, 0.67, 0.7918, 0.626, 0.7918, 0.6259, 0.7716, 0.6702, 0.8705, 0.6701, 0.8536, 0.7142, 0.8536, 0.7143, 0.8705, 0.3336, 0.7839, 0.3336, 0.7677, 0.3528, 0.7676, 0.3528, 0.7838, 0.7209, 0.7924, 0.7197, 0.772, 0.7261, 0.7698, 0.7271, 0.786, 0.782, 0.7713, 0.7808, 0.7917, 0.7746, 0.7854, 0.7756, 0.7692, 0.7233, 0.8115, 0.7209, 0.7924, 0.7271, 0.786, 0.729, 0.8012, 0.782, 0.7505, 0.782, 0.7713, 0.7756, 0.7692, 0.7756, 0.7527, 0.7267, 0.8288, 0.7233, 0.8115, 0.729, 0.8012, 0.7317, 0.8148, 0.7808, 0.7302, 0.782, 0.7505, 0.7756, 0.7527, 0.7746, 0.7366, 0.731, 0.8434, 0.7267, 0.8288, 0.7317, 0.8148, 0.7351, 0.8264, 0.7785, 0.711, 0.7808, 0.7302, 0.7746, 0.7366, 0.7728, 0.7214, 0.7361, 0.8549, 0.731, 0.8434, 0.7351, 0.8264, 0.7392, 0.8355, 0.7478, 0.6558, 0.7539, 0.6558, 0.7533, 0.6776, 0.7484, 0.6776, 0.7751, 0.6938, 0.7785, 0.711, 0.7728, 0.7214, 0.7701, 0.7077, 0.7418, 0.8628, 0.7361, 0.8549, 0.7392, 0.8355, 0.7436, 0.8418, 0.7418, 0.66, 0.7478, 0.6558, 0.7484, 0.6776, 0.7436, 0.6809, 0.7707, 0.6791, 0.7751, 0.6938, 0.7701, 0.7077, 0.7666, 0.6961, 0.7478, 0.8668, 0.7418, 0.8628, 0.7436, 0.8418, 0.7484, 0.845, 0.7361, 0.668, 0.7418, 0.66, 0.7436, 0.6809, 0.7392, 0.6873, 0.7656, 0.6676, 0.7707, 0.6791, 0.7666, 0.6961, 0.7626, 0.687, 0.7539, 0.8667, 0.7478, 0.8668, 0.7484, 0.845, 0.7533, 0.8449, 0.731, 0.6796, 0.7361, 0.668, 0.7392, 0.6873, 0.7351, 0.6965, 0.76, 0.6598, 0.7656, 0.6676, 0.7626, 0.687, 0.7581, 0.6807, 0.76, 0.8626, 0.7539, 0.8667, 0.7533, 0.8449, 0.7581, 0.8416, 0.7267, 0.6943, 0.731, 0.6796, 0.7351, 0.6965, 0.7317, 0.7082, 0.7539, 0.6558, 0.76, 0.6598, 0.7581, 0.6807, 0.7533, 0.6776, 0.7656, 0.8545, 0.76, 0.8626, 0.7581, 0.8416, 0.7626, 0.8353, 0.7233, 0.7116, 0.7267, 0.6943, 0.7317, 0.7082, 0.729, 0.7219, 0.7707, 0.8429, 0.7656, 0.8545, 0.7626, 0.8353, 0.7666, 0.8261, 0.7209, 0.7309, 0.7233, 0.7116, 0.729, 0.7219, 0.7271, 0.7371, 0.7751, 0.8282, 0.7707, 0.8429, 0.7666, 0.8261, 0.7701, 0.8144, 0.7197, 0.7512, 0.7209, 0.7309, 0.7271, 0.7371, 0.7261, 0.7533, 0.7785, 0.8109, 0.7751, 0.8282, 0.7701, 0.8144, 0.7728, 0.8006, 0.7197, 0.772, 0.7197, 0.7512, 0.7261, 0.7533, 0.7261, 0.7698, 0.2067, 0.6927, 0.2115, 0.6895, 0.2132, 0.7509, 0.212, 0.7518, 0.5301, 0.7378, 0.5303, 0.7515, 0.5111, 0.7515, 0.5109, 0.7378, 0.3336, 0.8004, 0.3336, 0.7839, 0.3528, 0.7838, 0.3528, 0.8003, 0.5304, 0.726, 0.5302, 0.7378, 0.511, 0.7378, 0.5112, 0.726, 0.3337, 0.6497, 0.3337, 0.6343, 0.353, 0.6343, 0.3529, 0.6497, 0.3337, 0.8165, 0.3336, 0.8004, 0.3528, 0.8003, 0.3529, 0.8164, 0.5306, 0.7121, 0.5304, 0.726, 0.5112, 0.726, 0.5114, 0.7121, 0.3337, 0.666, 0.3337, 0.6497, 0.3529, 0.6497, 0.3529, 0.666, 0.3338, 0.8318, 0.3337, 0.8165, 0.3529, 0.8164, 0.353, 0.8316, 0.5307, 0.6967, 0.5306, 0.7121, 0.5114, 0.7121, 0.5115, 0.6967, 0.3337, 0.6824, 0.3337, 0.666, 0.3529, 0.666, 0.3529, 0.6824, 0.3339, 0.8455, 0.3338, 0.8318, 0.353, 0.8316, 0.3531, 0.8453, 0.5308, 0.6805, 0.5307, 0.6967, 0.5115, 0.6967, 0.5116, 0.6805, 0.3337, 0.6985, 0.3337, 0.6824, 0.3529, 0.6824, 0.3529, 0.6985, 0.3338, 0.6204, 0.3339, 0.6085, 0.3531, 0.6085, 0.353, 0.6204, 0.5308, 0.664, 0.5308, 0.6805, 0.5116, 0.6805, 0.5116, 0.664, 0.3338, 0.7136, 0.3337, 0.6985, 0.3529, 0.6985, 0.353, 0.7136, 0.3337, 0.6343, 0.3338, 0.6204, 0.353, 0.6204, 0.353, 0.6343, 0.5307, 0.6479, 0.5308, 0.664, 0.5116, 0.664, 0.5115, 0.6479, 0.3338, 0.727, 0.3338, 0.7136, 0.353, 0.7136, 0.3531, 0.727, 0.5306, 0.6328, 0.5307, 0.6479, 0.5115, 0.6479, 0.5114, 0.6328, 0.5303, 0.8307, 0.5301, 0.8445, 0.5109, 0.8445, 0.5111, 0.8307, 0.5304, 0.6193, 0.5306, 0.6328, 0.5114, 0.6328, 0.5112, 0.6193, 0.5304, 0.8155, 0.5303, 0.8307, 0.5111, 0.8307, 0.5112, 0.8155, 0.5301, 0.6079, 0.5304, 0.6193, 0.5112, 0.6193, 0.5109, 0.6079, 0.5305, 0.7993, 0.5304, 0.8155, 0.5112, 0.8155, 0.5112, 0.7993, 0.3338, 0.7388, 0.3339, 0.7272, 0.3531, 0.727, 0.353, 0.7387, 0.5305, 0.7828, 0.5305, 0.7993, 0.5112, 0.7993, 0.5112, 0.7828, 0.3337, 0.7525, 0.3338, 0.7388, 0.353, 0.7387, 0.3529, 0.7524, 0.5304, 0.7667, 0.5305, 0.7828, 0.5112, 0.7828, 0.5112, 0.7667, 0.3336, 0.7677, 0.3337, 0.7525, 0.3529, 0.7524, 0.3528, 0.7676, 0.5303, 0.7515, 0.5304, 0.7667, 0.5112, 0.7667, 0.5111, 0.7515, 0.2132, 0.7509, 0.2145, 0.7509, 0.2158, 0.7517, 0.217, 0.7534, 0.218, 0.7558, 0.219, 0.7589, 0.2197, 0.7625, 0.2202, 0.7665, 0.2204, 0.7708, 0.2204, 0.7752, 0.2202, 0.7795, 0.2197, 0.7835, 0.219, 0.7872, 0.218, 0.7903, 0.217, 0.7927, 0.2158, 0.7944, 0.2145, 0.7953, 0.2132, 0.7953, 0.212, 0.7944, 0.2108, 0.7928, 0.2097, 0.7904, 0.2088, 0.7873, 0.2081, 0.7837, 0.2076, 0.7796, 0.2073, 0.7753, 0.2073, 0.771, 0.2076, 0.7667, 0.2081, 0.7627, 0.2088, 0.759, 0.2097, 0.7559, 0.2108, 0.7535, 0.212, 0.7518, 0.2297, 0.7079, 0.2331, 0.7195, 0.219, 0.7589, 0.218, 0.7558, 0.2115, 0.8568, 0.2067, 0.8536, 0.212, 0.7944, 0.2132, 0.7953, 0.2022, 0.6991, 0.2067, 0.6927, 0.212, 0.7518, 0.2108, 0.7535, 0.2256, 0.6988, 0.2297, 0.7079, 0.218, 0.7558, 0.217, 0.7534, 0.2163, 0.8567, 0.2115, 0.8568, 0.2132, 0.7953, 0.2145, 0.7953, 0.1981, 0.7083, 0.2022, 0.6991, 0.2108, 0.7535, 0.2097, 0.7559, 0.2211, 0.6926, 0.2256, 0.6988, 0.217, 0.7534, 0.2158, 0.7517, 0.2211, 0.8534, 0.2163, 0.8567, 0.2145, 0.7953, 0.2158, 0.7944, 0.1947, 0.72, 0.1981, 0.7083, 0.2097, 0.7559, 0.2088, 0.759, 0.2163, 0.6894, 0.2211, 0.6926, 0.2158, 0.7517, 0.2145, 0.7509, 0.2256, 0.8471, 0.2211, 0.8534, 0.2158, 0.7944, 0.217, 0.7927, 0.192, 0.7337, 0.1947, 0.72, 0.2088, 0.759, 0.2081, 0.7627, 0.2297, 0.8379, 0.2256, 0.8471, 0.217, 0.7927, 0.218, 0.7903, 0.1901, 0.749, 0.192, 0.7337, 0.2081, 0.7627, 0.2076, 0.7667, 0.2331, 0.8262, 0.2297, 0.8379, 0.218, 0.7903, 0.219, 0.7872, 0.1892, 0.7651, 0.1901, 0.749, 0.2076, 0.7667, 0.2073, 0.771, 0.2358, 0.8125, 0.2331, 0.8262, 0.219, 0.7872, 0.2197, 0.7835, 0.1892, 0.7816, 0.1892, 0.7651, 0.2073, 0.771, 0.2073, 0.7753, 0.2377, 0.7972, 0.2358, 0.8125, 0.2197, 0.7835, 0.2202, 0.7795, 0.1901, 0.7978, 0.1892, 0.7816, 0.2073, 0.7753, 0.2076, 0.7796, 0.2386, 0.781, 0.2377, 0.7972, 0.2202, 0.7795, 0.2204, 0.7752, 0.192, 0.813, 0.1901, 0.7978, 0.2076, 0.7796, 0.2081, 0.7837, 0.2386, 0.7646, 0.2386, 0.781, 0.2204, 0.7752, 0.2204, 0.7708, 0.1947, 0.8266, 0.192, 0.813, 0.2081, 0.7837, 0.2088, 0.7873, 0.2377, 0.7484, 0.2386, 0.7646, 0.2204, 0.7708, 0.2202, 0.7665, 0.1981, 0.8383, 0.1947, 0.8266, 0.2088, 0.7873, 0.2097, 0.7904, 0.2358, 0.7332, 0.2377, 0.7484, 0.2202, 0.7665, 0.2197, 0.7625, 0.2022, 0.8474, 0.1981, 0.8383, 0.2097, 0.7904, 0.2108, 0.7928, 0.2115, 0.6895, 0.2163, 0.6894, 0.2145, 0.7509, 0.2132, 0.7509, 0.2331, 0.7195, 0.2358, 0.7332, 0.2197, 0.7625, 0.219, 0.7589, 0.2067, 0.8536, 0.2022, 0.8474, 0.2108, 0.7928, 0.212, 0.7944, 0.2819, 0.2977, 0.2763, 0.2968, 0.2783, 0.2477, 0.2838, 0.2484, 0.2184, 0.6893, 0.2159, 0.3376, 0.2215, 0.3377, 0.224, 0.6894, 0.1763, 0.4696, 0.1756, 0.4631, 0.1774, 0.3619, 0.1781, 0.3627, 0.224, 0.6894, 0.2215, 0.3377, 0.2269, 0.337, 0.2294, 0.6887, 0.2215, 0.3377, 0.2159, 0.3376, 0.217, 0.2488, 0.2225, 0.2491, 0.2294, 0.6887, 0.2269, 0.337, 0.232, 0.3354, 0.2345, 0.6871, 0.2432, 0.3264, 0.2403, 0.33, 0.2407, 0.2493, 0.2434, 0.2491, 0.2345, 0.6871, 0.232, 0.3354, 0.2365, 0.333, 0.239, 0.6847, 0.2656, 0.2975, 0.2609, 0.2991, 0.2626, 0.2461, 0.2675, 0.2465, 0.239, 0.6847, 0.2365, 0.333, 0.2403, 0.33, 0.2428, 0.6817, 0.3035, 0.3129, 0.3006, 0.3088, 0.302, 0.2514, 0.3047, 0.2521, 0.2428, 0.6817, 0.2403, 0.33, 0.2432, 0.3264, 0.2458, 0.678, 0.2052, 0.3348, 0.2004, 0.3323, 0.2012, 0.2473, 0.2061, 0.2479, 0.2458, 0.678, 0.2432, 0.3264, 0.2452, 0.3223, 0.2477, 0.674, 0.232, 0.3354, 0.2269, 0.337, 0.2279, 0.2494, 0.2328, 0.2495, 0.1878, 0.9469, 0.1794, 0.4479, 0.1801, 0.4426, 0.1885, 0.9415, 0.2536, 0.3045, 0.2513, 0.3082, 0.2522, 0.2457, 0.2548, 0.2457, 0.1885, 0.9415, 0.1801, 0.4426, 0.1808, 0.4362, 0.1892, 0.9352, 0.2923, 0.302, 0.2873, 0.2995, 0.2892, 0.2492, 0.2941, 0.25, 0.2477, 0.6675, 0.25, 0.3122, 0.2513, 0.3082, 0.249, 0.6635, 0.1931, 0.3253, 0.1907, 0.3212, 0.1908, 0.2456, 0.1934, 0.2461, 0.249, 0.6635, 0.2513, 0.3082, 0.2536, 0.3045, 0.2513, 0.6599, 0.1801, 0.4426, 0.1794, 0.4479, 0.1781, 0.3439, 0.1787, 0.3438, 0.2513, 0.6599, 0.2536, 0.3045, 0.2568, 0.3015, 0.2545, 0.6568, 0.2763, 0.2968, 0.2708, 0.2967, 0.2728, 0.2471, 0.2783, 0.2477, 0.2545, 0.6568, 0.2568, 0.3015, 0.2609, 0.2991, 0.2586, 0.6544, 0.1756, 0.4631, 0.175, 0.457, 0.1768, 0.3615, 0.1774, 0.3619, 0.2586, 0.6544, 0.2609, 0.2991, 0.2656, 0.2975, 0.2633, 0.6528, 0.2403, 0.33, 0.2365, 0.333, 0.2372, 0.2495, 0.2407, 0.2493, 0.2633, 0.6528, 0.2656, 0.2975, 0.2708, 0.2967, 0.2685, 0.652, 0.2609, 0.2991, 0.2568, 0.3015, 0.2583, 0.2458, 0.2626, 0.2461, 0.2685, 0.652, 0.2708, 0.2967, 0.2763, 0.2968, 0.274, 0.6521, 0.3006, 0.3088, 0.2968, 0.3051, 0.2984, 0.2507, 0.302, 0.2514, 0.274, 0.6521, 0.2763, 0.2968, 0.2819, 0.2977, 0.2796, 0.6531, 0.2004, 0.3323, 0.1963, 0.329, 0.1969, 0.2467, 0.2012, 0.2473, 0.2796, 0.6531, 0.2819, 0.2977, 0.2873, 0.2995, 0.285, 0.6548, 0.2159, 0.3376, 0.2104, 0.3366, 0.2114, 0.2484, 0.217, 0.2488, 0.285, 0.6548, 0.2873, 0.2995, 0.2923, 0.302, 0.29, 0.6573, 0.2269, 0.337, 0.2215, 0.3377, 0.2225, 0.2491, 0.2279, 0.2494, 0.29, 0.6573, 0.2923, 0.302, 0.2968, 0.3051, 0.2946, 0.6605, 0.2513, 0.3082, 0.25, 0.3122, 0.2507, 0.2458, 0.2522, 0.2457, 0.2946, 0.6605, 0.2968, 0.3051, 0.3006, 0.3088, 0.2983, 0.6642, 0.2873, 0.2995, 0.2819, 0.2977, 0.2838, 0.2484, 0.2892, 0.2492, 0.2983, 0.6642, 0.3006, 0.3088, 0.3035, 0.3129, 0.3013, 0.6683, 0.1907, 0.3212, 0.1894, 0.3168, 0.1892, 0.245, 0.1908, 0.2456, 0.3013, 0.6683, 0.3035, 0.3129, 0.3055, 0.3173, 0.3032, 0.6726, 0.2452, 0.3223, 0.2432, 0.3264, 0.2434, 0.2491, 0.2451, 0.2488, 0.167, 0.9806, 0.175, 0.457, 0.1756, 0.4631, 0.1676, 0.9867, 0.2708, 0.2967, 0.2656, 0.2975, 0.2675, 0.2465, 0.2728, 0.2471, 0.1676, 0.9867, 0.1756, 0.4631, 0.1763, 0.4696, 0.1683, 0.9932, 0.3055, 0.3173, 0.3035, 0.3129, 0.3047, 0.2521, 0.3063, 0.2526, 0.1683, 0.9932, 0.1763, 0.4696, 0.1771, 0.4764, 0.1691, 1.0, 0.2104, 0.3366, 0.2052, 0.3348, 0.2061, 0.2479, 0.2114, 0.2484, 0.1933, 0.6728, 0.1907, 0.3212, 0.1931, 0.3253, 0.1956, 0.677, 0.2365, 0.333, 0.232, 0.3354, 0.2328, 0.2495, 0.2372, 0.2495, 0.1956, 0.677, 0.1931, 0.3253, 0.1963, 0.329, 0.1989, 0.6807, 0.2568, 0.3015, 0.2536, 0.3045, 0.2548, 0.2457, 0.2583, 0.2458, 0.1989, 0.6807, 0.1963, 0.329, 0.2004, 0.3323, 0.2029, 0.6839, 0.2968, 0.3051, 0.2923, 0.302, 0.2941, 0.25, 0.2984, 0.2507, 0.2029, 0.6839, 0.2004, 0.3323, 0.2052, 0.3348, 0.2077, 0.6865, 0.1963, 0.329, 0.1931, 0.3253, 0.1934, 0.2461, 0.1969, 0.2467, 0.2728, 0.2471, 0.2675, 0.2465, 0.2645, 0.0007103, 0.2698, 0.001252, 0.2077, 0.6865, 0.2052, 0.3348, 0.2104, 0.3366, 0.2129, 0.6883, 0.1808, 0.4362, 0.1801, 0.4426, 0.1787, 0.3438, 0.1794, 0.3428, 0.2129, 0.6883, 0.2104, 0.3366, 0.2159, 0.3376, 0.2184, 0.6893, 0.75, 0.49, 0.7968, 0.4854, 0.8418, 0.4717, 0.8833, 0.4496, 0.9197, 0.4197, 0.9496, 0.3833, 0.9717, 0.3418, 0.9854, 0.2968, 0.99, 0.25, 0.9854, 0.2032, 0.9717, 0.1582, 0.9496, 0.1167, 0.9197, 0.08029, 0.8833, 0.05045, 0.8418, 0.02827, 0.7968, 0.01461, 0.75, 0.01, 0.7032, 0.01461, 0.6582, 0.02827, 0.6167, 0.05045, 0.5803, 0.08029, 0.5504, 0.1167, 0.5283, 0.1582, 0.5146, 0.2032, 0.51, 0.25, 0.5146, 0.2968, 0.5283, 0.3418, 0.5504, 0.3833, 0.5803, 0.4197, 0.6167, 0.4496, 0.6582, 0.4717, 0.7032, 0.4854, 0.5056, 0.6822, 0.5056, 0.6699, 0.5057, 0.6576, 0.506, 0.6458, 0.5063, 0.635, 0.5068, 0.6256, 0.5073, 0.6179, 0.5074, 0.6123, 0.5081, 0.6089, 0.5087, 0.6079, 0.5093, 0.6093, 0.5099, 0.6131, 0.5105, 0.6191, 0.5102, 0.6271, 0.5105, 0.6368, 0.5108, 0.6478, 0.5109, 0.6597, 0.5109, 0.672, 0.5108, 0.6843, 0.5105, 0.6961, 0.5102, 0.7069, 0.5105, 0.7163, 0.5099, 0.724, 0.5093, 0.7296, 0.5087, 0.733, 0.5081, 0.734, 0.5074, 0.7326, 0.5068, 0.7288, 0.5068, 0.7228, 0.5064, 0.7148, 0.506, 0.7051, 0.5057, 0.6941, 0.3063, 0.2526, 0.3047, 0.2521, 0.3017, 0.006388, 0.3034, 0.006936, 0.2372, 0.2495, 0.2328, 0.2495, 0.2355, 0.004495, 0.2398, 0.00449, 0.2583, 0.2458, 0.2548, 0.2457, 0.2518, -1.723e-08, 0.2553, 0.0001462, 0.2984, 0.2507, 0.2941, 0.25, 0.2911, 0.004125, 0.2955, 0.004881, 0.1969, 0.2467, 0.1934, 0.2461, 0.196, 0.001166, 0.1995, 0.001768, 0.2225, 0.2491, 0.217, 0.2488, 0.2196, 0.003829, 0.2252, 0.004158, 0.1794, 0.3428, 0.1787, 0.3438, 0.1885, 0.001006, 0.1892, -1.209e-07, 0.2838, 0.2484, 0.2783, 0.2477, 0.2753, 0.00189, 0.2809, 0.0026, 0.1781, 0.3627, 0.1774, 0.3619, 0.1676, 0.000386, 0.1683, 0.001198, 0.2434, 0.2491, 0.2407, 0.2493, 0.2434, 0.004367, 0.246, 0.004115, 0.2675, 0.2465, 0.2626, 0.2461, 0.2596, 0.0002859, 0.2645, 0.0007103, 0.3047, 0.2521, 0.302, 0.2514, 0.299, 0.005745, 0.3017, 0.006388, 0.2061, 0.2479, 0.2012, 0.2473, 0.2038, 0.002356, 0.2087, 0.00291, 0.2328, 0.2495, 0.2279, 0.2494, 0.2305, 0.004383, 0.2355, 0.004495, 0.2548, 0.2457, 0.2522, 0.2457, 0.2493, 3.959e-06, 0.2518, -1.723e-08, 0.2941, 0.25, 0.2892, 0.2492, 0.2862, 0.003355, 0.2911, 0.004125, 0.1934, 0.2461, 0.1908, 0.2456, 0.1934, 0.0005576, 0.196, 0.001166, 0.1787, 0.3438, 0.1781, 0.3439, 0.1879, 0.001126, 0.1885, 0.001006, 0.2783, 0.2477, 0.2728, 0.2471, 0.2698, 0.001252, 0.2753, 0.00189, 0.1774, 0.3619, 0.1768, 0.3615, 0.167, 4.481e-09, 0.1676, 0.000386, 0.2407, 0.2493, 0.2372, 0.2495, 0.2398, 0.00449, 0.2434, 0.004367, 0.2626, 0.2461, 0.2583, 0.2458, 0.2553, 0.0001462, 0.2596, 0.0002859, 0.302, 0.2514, 0.2984, 0.2507, 0.2955, 0.004881, 0.299, 0.005745, 0.2012, 0.2473, 0.1969, 0.2467, 0.1995, 0.001768, 0.2038, 0.002356, 0.2279, 0.2494, 0.2225, 0.2491, 0.2252, 0.004158, 0.2305, 0.004383, 0.2522, 0.2457, 0.2507, 0.2458, 0.2477, 0.0001581, 0.2493, 3.959e-06, 0.2892, 0.2492, 0.2838, 0.2484, 0.2809, 0.0026, 0.2862, 0.003355, 0.217, 0.2488, 0.2114, 0.2484, 0.2141, 0.003407, 0.2196, 0.003829, 0.1908, 0.2456, 0.1892, 0.245, 0.1918, -8.258e-08, 0.1934, 0.0005576, 0.2114, 0.2484, 0.2061, 0.2479, 0.2087, 0.00291, 0.2141, 0.003407, 0.2451, 0.2488, 0.2434, 0.2491, 0.246, 0.004115, 0.2477, 0.003776, 0.373, 0.736, 0.3735, 0.7366, 0.3725, 0.747, 0.3715, 0.7456, 0.3739, 0.7256, 0.3738, 0.7259, 0.373, 0.721, 0.3735, 0.7204, 1.0, 0.5, 1.0, 1.0, 0.9688, 1.0, 0.9688, 0.5, 0.3744, 0.72, 0.374, 0.7201, 0.3736, 0.7093, 0.3748, 0.7093, 0.9062, 1.0, 0.9375, 1.0, 0.9375, 1.0, 0.9062, 1.0, 0.9688, 0.5, 0.9688, 1.0, 0.9375, 1.0, 0.9375, 0.5, 0.4243, 0.8114, 0.4302, 0.8114, 0.4302, 0.8114, 0.4243, 0.8114, 0.3749, 0.7304, 0.375, 0.7299, 0.3764, 0.7325, 0.3761, 0.7339, 0.9375, 0.5, 0.9375, 1.0, 0.9062, 1.0, 0.9062, 0.5, 0.373, 0.721, 0.3726, 0.722, 0.3706, 0.7136, 0.3715, 0.7115, 0.6694, 0.5731, 0.6701, 0.5749, 0.6661, 0.6007, 0.6639, 0.5958, 0.9062, 0.5, 0.9062, 1.0, 0.875, 1.0, 0.875, 0.5, 0.372, 0.7325, 0.3723, 0.7339, 0.3698, 0.7408, 0.3692, 0.7377, 0.6687, 0.5509, 0.6682, 0.5535, 0.6606, 0.5399, 0.6621, 0.5325, 0.875, 0.5, 0.875, 1.0, 0.8438, 1.0, 0.8438, 0.5, 0.3754, 0.736, 0.3758, 0.7351, 0.3778, 0.7434, 0.3769, 0.7455, 0.75, 1.0, 0.7812, 1.0, 0.7812, 1.0, 0.75, 1.0, 0.3304, 0.6082, 0.3304, 0.6125, 0.3291, 0.6126, 0.3291, 0.6084, 0.4066, 0.8114, 0.4125, 0.8114, 0.4125, 0.8114, 0.4066, 0.8114, 0.3741, 0.7315, 0.3743, 0.7315, 0.3744, 0.737, 0.374, 0.737, 0.8125, 0.5, 0.8125, 1.0, 0.7812, 1.0, 0.7812, 0.5, 0.3717, 0.7277, 0.3717, 0.7294, 0.3685, 0.7305, 0.3685, 0.7267, 0.6677, 0.5594, 0.6677, 0.5625, 0.6591, 0.5655, 0.6591, 0.5567, 0.7812, 0.5, 0.7812, 1.0, 0.75, 1.0, 0.75, 0.5, 0.374, 0.737, 0.3744, 0.737, 0.3748, 0.7477, 0.3736, 0.7478, 0.498, 0.6079, 0.4991, 0.6092, 0.4991, 0.633, 0.4959, 0.6294, 0.75, 0.5, 0.75, 1.0, 0.7188, 1.0, 0.7188, 0.5, 0.3767, 0.7293, 0.3767, 0.7276, 0.3799, 0.7266, 0.3799, 0.7303, 0.3746, 0.7311, 0.3748, 0.7308, 0.3758, 0.7351, 0.3754, 0.736, 0.7188, 0.5, 0.7188, 1.0, 0.6875, 1.0, 0.6875, 0.5, 0.3723, 0.7231, 0.372, 0.7245, 0.3692, 0.7195, 0.3698, 0.7163, 0.6682, 0.5684, 0.6687, 0.571, 0.6621, 0.5896, 0.6606, 0.5823, 0.3314, 0.6082, 0.3314, 0.6125, 0.3304, 0.6127, 0.3304, 0.6084, 0.3726, 0.7351, 0.373, 0.736, 0.3715, 0.7456, 0.3706, 0.7435, 0.2649, 0.8114, 0.2708, 0.8114, 0.2708, 0.8114, 0.2649, 0.8114, 0.6562, 0.5, 0.6562, 1.0, 0.625, 1.0, 0.625, 0.5, 0.3761, 0.7339, 0.3764, 0.7325, 0.3792, 0.7376, 0.3786, 0.7407, 0.2472, 0.8114, 0.2531, 0.8114, 0.2531, 0.8114, 0.2472, 0.8114, 0.625, 0.5, 0.625, 1.0, 0.5938, 1.0, 0.5938, 0.5, 0.3758, 0.7219, 0.3754, 0.721, 0.3769, 0.7114, 0.3778, 0.7135, 0.4243, 0.8114, 0.4302, 0.8114, 0.4302, 0.8114, 0.4243, 0.8114, 0.5938, 0.5, 0.5938, 1.0, 0.5625, 1.0, 0.5625, 0.5, 0.3735, 0.7204, 0.373, 0.721, 0.3715, 0.7115, 0.3725, 0.71, 0.375, 0.7299, 0.375, 0.7294, 0.3766, 0.7309, 0.3764, 0.7325, 0.5625, 0.5, 0.5625, 1.0, 0.5312, 1.0, 0.5312, 0.5, 0.3718, 0.731, 0.372, 0.7325, 0.3692, 0.7377, 0.3687, 0.7342, 0.6701, 0.5749, 0.671, 0.576, 0.6685, 0.604, 0.6661, 0.6007, 0.3327, 0.6082, 0.3327, 0.6125, 0.3314, 0.6126, 0.3314, 0.6083, 0.3749, 0.7366, 0.3754, 0.736, 0.3769, 0.7455, 0.3759, 0.747, 0.6682, 0.5535, 0.6679, 0.5564, 0.6596, 0.548, 0.6606, 0.5399, 0.5, 0.5, 0.5, 1.0, 0.4688, 1.0, 0.4688, 0.5, 0.3766, 0.726, 0.3764, 0.7245, 0.3792, 0.7193, 0.3797, 0.7228, 0.7812, 1.0, 0.8125, 1.0, 0.8125, 1.0, 0.7812, 1.0, 0.3325, 0.6126, 0.3325, 0.6168, 0.3314, 0.6169, 0.3314, 0.6126, 0.3718, 0.7261, 0.3717, 0.7277, 0.3685, 0.7267, 0.3687, 0.723, 0.3475, 0.8114, 0.3535, 0.8114, 0.3535, 0.8114, 0.3475, 0.8114, 0.4375, 0.5, 0.4375, 1.0, 0.4062, 1.0, 0.4062, 0.5, 0.3735, 0.7366, 0.374, 0.737, 0.3736, 0.7478, 0.3725, 0.747, 0.6677, 0.5625, 0.6679, 0.5655, 0.6596, 0.5741, 0.6591, 0.5655, 0.4062, 0.5, 0.4062, 1.0, 0.375, 1.0, 0.375, 0.5, 0.3766, 0.7309, 0.3767, 0.7293, 0.3799, 0.7303, 0.3797, 0.7341, 0.3741, 0.7255, 0.3739, 0.7256, 0.3735, 0.7204, 0.374, 0.7201, 0.375, 0.5, 0.375, 1.0, 0.3438, 1.0, 0.3438, 0.5, 0.3749, 0.7204, 0.3744, 0.72, 0.3748, 0.7093, 0.3759, 0.71, 0.875, 1.0, 0.9062, 1.0, 0.9062, 1.0, 0.875, 1.0, 0.3438, 0.5, 0.3438, 1.0, 0.3125, 1.0, 0.3125, 0.5, 0.3726, 0.722, 0.3723, 0.7231, 0.3698, 0.7163, 0.3706, 0.7136, 0.3748, 0.7308, 0.3749, 0.7304, 0.3761, 0.7339, 0.3758, 0.7351, 0.3125, 0.5, 0.3125, 1.0, 0.2812, 1.0, 0.2812, 0.5, 0.3723, 0.7339, 0.3726, 0.7351, 0.3706, 0.7435, 0.3698, 0.7408, 0.6687, 0.571, 0.6694, 0.5731, 0.6639, 0.5958, 0.6621, 0.5896, 0.2812, 0.5, 0.2812, 1.0, 0.25, 1.0, 0.25, 0.5, 0.3758, 0.7351, 0.3761, 0.7339, 0.3786, 0.7407, 0.3778, 0.7434, 0.3736, 0.7262, 0.3735, 0.7266, 0.3723, 0.7231, 0.3726, 0.722, 0.25, 0.5, 0.25, 1.0, 0.2188, 1.0, 0.2188, 0.5, 0.4125, 0.8114, 0.4184, 0.8114, 0.4184, 0.8114, 0.4125, 0.8114, 0.6768, 0.5654, 0.677, 0.5624, 0.6856, 0.5652, 0.6851, 0.5738, 0.2188, 0.5, 0.2188, 1.0, 0.1875, 1.0, 0.1875, 0.5, 0.3717, 0.7294, 0.3718, 0.731, 0.3687, 0.7342, 0.3685, 0.7305, 0.671, 0.576, 0.6719, 0.5766, 0.6711, 0.6057, 0.6685, 0.604, 0.4957, 0.6124, 0.4957, 0.6167, 0.4946, 0.6166, 0.4946, 0.6123, 0.3744, 0.737, 0.3749, 0.7366, 0.3759, 0.747, 0.3748, 0.7477, 0.6679, 0.5564, 0.6677, 0.5594, 0.6591, 0.5567, 0.6596, 0.548, 0.1562, 0.5, 0.1562, 1.0, 0.125, 1.0, 0.125, 0.5, 0.3767, 0.7276, 0.3766, 0.726, 0.3797, 0.7228, 0.3799, 0.7266, 0.3745, 0.7256, 0.3743, 0.7255, 0.3744, 0.72, 0.3749, 0.7204, 0.125, 0.5, 0.125, 1.0, 0.09375, 1.0, 0.09375, 0.5, 0.3698, 0.7504, 0.3729, 0.74, 0.3907, 0.7531, 0.3858, 0.7695, 0.8125, 1.0, 0.8438, 1.0, 0.8438, 1.0, 0.8125, 1.0, 0.09375, 0.5, 0.09375, 1.0, 0.0625, 1.0, 0.0625, 0.5, 0.3745, 0.7314, 0.3746, 0.7311, 0.3754, 0.736, 0.3749, 0.7366, 0.374, 0.7201, 0.3735, 0.7204, 0.3725, 0.71, 0.3736, 0.7093, 0.4959, 0.6081, 0.4959, 0.6123, 0.4946, 0.6121, 0.4946, 0.6079, 0.3764, 0.7325, 0.3766, 0.7309, 0.3797, 0.7341, 0.3792, 0.7376, 0.6679, 0.5655, 0.6682, 0.5684, 0.6606, 0.5823, 0.6596, 0.5741, 0.03125, 0.5, 0.03125, 1.0, 0.0, 1.0, 0.0, 0.5, 0.75, 0.49, 0.7968, 0.4854, 0.8418, 0.4717, 0.8833, 0.4496, 0.9197, 0.4197, 0.9496, 0.3833, 0.9717, 0.3418, 0.9854, 0.2968, 0.99, 0.25, 0.9854, 0.2032, 0.9717, 0.1582, 0.9496, 0.1167, 0.9197, 0.08029, 0.8833, 0.05045, 0.8418, 0.02827, 0.7968, 0.01461, 0.75, 0.01, 0.7032, 0.01461, 0.6582, 0.02827, 0.6167, 0.05045, 0.5803, 0.08029, 0.5504, 0.1167, 0.5283, 0.1582, 0.5146, 0.2032, 0.51, 0.25, 0.5146, 0.2968, 0.5283, 0.3418, 0.5504, 0.3833, 0.5803, 0.4197, 0.6167, 0.4496, 0.6582, 0.4717, 0.7032, 0.4854, 0.372, 0.7245, 0.3718, 0.7261, 0.3687, 0.723, 0.3692, 0.7195, 0.3121, 0.6385, 0.3041, 0.6502, 0.3041, 0.6502, 0.3121, 0.6385, 0.3229, 0.667, 0.3177, 0.6745, 0.3041, 0.6502, 0.3121, 0.6385, 0.3729, 0.74, 0.3748, 0.7287, 0.3937, 0.7354, 0.3907, 0.7531, 0.3177, 0.6745, 0.3135, 0.6836, 0.2975, 0.6645, 0.3041, 0.6502, 0.3748, 0.7287, 0.3754, 0.717, 0.3948, 0.717, 0.3937, 0.7354, 0.3135, 0.6836, 0.3104, 0.694, 0.2926, 0.6809, 0.2975, 0.6645, 0.3754, 0.717, 0.3748, 0.7053, 0.3937, 0.6986, 0.3948, 0.717, 0.3104, 0.694, 0.3085, 0.7053, 0.2895, 0.6986, 0.2926, 0.6809, 0.3748, 0.7053, 0.3729, 0.694, 0.3907, 0.6809, 0.3937, 0.6986, 0.3085, 0.7053, 0.3078, 0.717, 0.2885, 0.717, 0.2895, 0.6986, 0.3729, 0.694, 0.3698, 0.6836, 0.3858, 0.6645, 0.3907, 0.6809, 0.3078, 0.717, 0.3085, 0.7287, 0.2895, 0.7354, 0.2885, 0.717, 0.3698, 0.6836, 0.3655, 0.6745, 0.3792, 0.6502, 0.3858, 0.6645, 0.3085, 0.7287, 0.3104, 0.74, 0.2926, 0.7531, 0.2895, 0.7354, 0.3655, 0.6745, 0.3604, 0.667, 0.3712, 0.6385, 0.3792, 0.6502, 0.3104, 0.74, 0.3135, 0.7504, 0.2975, 0.7695, 0.2926, 0.7531, 0.3604, 0.667, 0.3546, 0.6615, 0.362, 0.6298, 0.3712, 0.6385, 0.3416, 0.7771, 0.3482, 0.7759, 0.352, 0.8096, 0.3416, 0.8114, 0.3135, 0.7504, 0.3177, 0.7595, 0.3041, 0.7838, 0.2975, 0.7695, 0.3546, 0.6615, 0.3482, 0.6581, 0.352, 0.6244, 0.362, 0.6298, 0.3482, 0.7759, 0.3546, 0.7725, 0.362, 0.8042, 0.352, 0.8096, 0.3177, 0.7595, 0.3229, 0.767, 0.3121, 0.7955, 0.3041, 0.7838, 0.3482, 0.6581, 0.3416, 0.6569, 0.3416, 0.6226, 0.352, 0.6244, 0.3546, 0.7725, 0.3604, 0.767, 0.3712, 0.7955, 0.362, 0.8042, 0.3229, 0.767, 0.3287, 0.7725, 0.3213, 0.8042, 0.3121, 0.7955, 0.3416, 0.6569, 0.3351, 0.6581, 0.3313, 0.6244, 0.3416, 0.6226, 0.3604, 0.767, 0.3655, 0.7595, 0.3792, 0.7838, 0.3712, 0.7955, 0.3287, 0.7725, 0.3351, 0.7759, 0.3313, 0.8096, 0.3213, 0.8042, 0.3351, 0.6581, 0.3287, 0.6615, 0.3213, 0.6298, 0.3313, 0.6244, 0.3655, 0.7595, 0.3698, 0.7504, 0.3858, 0.7695, 0.3792, 0.7838, 0.3351, 0.7759, 0.3416, 0.7771, 0.3416, 0.8114, 0.3313, 0.8096, 0.3287, 0.6615, 0.3229, 0.667, 0.3121, 0.6385, 0.3213, 0.6298, 0.2926, 0.6809, 0.2895, 0.6986, 0.2895, 0.6986, 0.2926, 0.6809, 0.3907, 0.7531, 0.3937, 0.7354, 0.3937, 0.7354, 0.3907, 0.7531, 0.3041, 0.6502, 0.2975, 0.6645, 0.2975, 0.6645, 0.3041, 0.6502, 0.3937, 0.7354, 0.3948, 0.717, 0.3948, 0.717, 0.3937, 0.7354, 0.2975, 0.6645, 0.2926, 0.6809, 0.2926, 0.6809, 0.2975, 0.6645, 0.3948, 0.717, 0.3937, 0.6986, 0.3937, 0.6986, 0.3948, 0.717, 0.2926, 0.6809, 0.2895, 0.6986, 0.2895, 0.6986, 0.2926, 0.6809, 0.3937, 0.6986, 0.3907, 0.6809, 0.3907, 0.6809, 0.3937, 0.6986, 0.2895, 0.6986, 0.2885, 0.717, 0.2885, 0.717, 0.2895, 0.6986, 0.3907, 0.6809, 0.3858, 0.6645, 0.3858, 0.6645, 0.3907, 0.6809, 0.2885, 0.717, 0.2895, 0.7354, 0.2895, 0.7354, 0.2885, 0.717, 0.3858, 0.6645, 0.3792, 0.6502, 0.3792, 0.6502, 0.3858, 0.6645, 0.2895, 0.7354, 0.2926, 0.7531, 0.2926, 0.7531, 0.2895, 0.7354, 0.3792, 0.6502, 0.3712, 0.6385, 0.3712, 0.6385, 0.3792, 0.6502, 0.2926, 0.7531, 0.2975, 0.7695, 0.2975, 0.7695, 0.2926, 0.7531, 0.3712, 0.6385, 0.362, 0.6298, 0.362, 0.6298, 0.3712, 0.6385, 0.3416, 0.8114, 0.352, 0.8096, 0.352, 0.8096, 0.3416, 0.8114, 0.2975, 0.7695, 0.3041, 0.7838, 0.3041, 0.7838, 0.2975, 0.7695, 0.362, 0.6298, 0.352, 0.6244, 0.352, 0.6244, 0.362, 0.6298, 0.352, 0.8096, 0.362, 0.8042, 0.362, 0.8042, 0.352, 0.8096, 0.3041, 0.7838, 0.3121, 0.7955, 0.3121, 0.7955, 0.3041, 0.7838, 0.352, 0.6244, 0.3416, 0.6226, 0.3416, 0.6226, 0.352, 0.6244, 0.362, 0.8042, 0.3712, 0.7955, 0.3712, 0.7955, 0.362, 0.8042, 0.3121, 0.7955, 0.3213, 0.8042, 0.3213, 0.8042, 0.3121, 0.7955, 0.3416, 0.6226, 0.3313, 0.6244, 0.3313, 0.6244, 0.3416, 0.6226, 0.3712, 0.7955, 0.3792, 0.7838, 0.3792, 0.7838, 0.3712, 0.7955, 0.3213, 0.8042, 0.3313, 0.8096, 0.3313, 0.8096, 0.3213, 0.8042, 0.3313, 0.6244, 0.3213, 0.6298, 0.3213, 0.6298, 0.3313, 0.6244, 0.3792, 0.7838, 0.3858, 0.7695, 0.3858, 0.7695, 0.3792, 0.7838, 0.3313, 0.8096, 0.3416, 0.8114, 0.3416, 0.8114, 0.3313, 0.8096, 0.3213, 0.6298, 0.3121, 0.6385, 0.3121, 0.6385, 0.3213, 0.6298, 0.3858, 0.7695, 0.3907, 0.7531, 0.3907, 0.7531, 0.3858, 0.7695, 0.3441, 0.8004, 0.3408, 0.8033, 0.3374, 0.8039, 0.3341, 0.8023, 0.331, 0.7985, 0.3282, 0.7927, 0.3258, 0.785, 0.3239, 0.7759, 0.3227, 0.7656, 0.322, 0.7545, 0.322, 0.7431, 0.3227, 0.7318, 0.3239, 0.7211, 0.3258, 0.7112, 0.3282, 0.7027, 0.331, 0.6959, 0.3341, 0.6909, 0.3374, 0.6881, 0.3408, 0.6875, 0.3441, 0.6891, 0.3472, 0.6929, 0.35, 0.6987, 0.3524, 0.7063, 0.3543, 0.7155, 0.3556, 0.7258, 0.3562, 0.7368, 0.3562, 0.7482, 0.3556, 0.7595, 0.3543, 0.7703, 0.3524, 0.7801, 0.35, 0.7886, 0.3472, 0.7955, 0.3937, 0.6986, 0.3907, 0.6809, 0.3907, 0.6809, 0.3937, 0.6986, 0.2895, 0.6986, 0.2885, 0.717, 0.2885, 0.717, 0.2895, 0.6986, 0.3907, 0.6809, 0.3858, 0.6645, 0.3858, 0.6645, 0.3907, 0.6809, 0.2885, 0.717, 0.2895, 0.7354, 0.2895, 0.7354, 0.2885, 0.717, 0.3858, 0.6645, 0.3792, 0.6502, 0.3792, 0.6502, 0.3858, 0.6645, 0.2895, 0.7354, 0.2926, 0.7531, 0.2926, 0.7531, 0.2895, 0.7354, 0.3792, 0.6502, 0.3712, 0.6385, 0.3712, 0.6385, 0.3792, 0.6502, 0.2926, 0.7531, 0.2975, 0.7695, 0.2975, 0.7695, 0.2926, 0.7531, 0.3712, 0.6385, 0.362, 0.6298, 0.362, 0.6298, 0.3712, 0.6385, 0.3416, 0.8114, 0.352, 0.8096, 0.352, 0.8096, 0.3416, 0.8114, 0.2975, 0.7695, 0.3041, 0.7838, 0.3041, 0.7838, 0.2975, 0.7695, 0.362, 0.6298, 0.352, 0.6244, 0.352, 0.6244, 0.362, 0.6298, 0.352, 0.8096, 0.362, 0.8042, 0.362, 0.8042, 0.352, 0.8096, 0.3041, 0.7838, 0.3121, 0.7955, 0.3121, 0.7955, 0.3041, 0.7838, 0.352, 0.6244, 0.3416, 0.6226, 0.3416, 0.6226, 0.352, 0.6244, 0.362, 0.8042, 0.3712, 0.7955, 0.3712, 0.7955, 0.362, 0.8042, 0.3121, 0.7955, 0.3213, 0.8042, 0.3213, 0.8042, 0.3121, 0.7955, 0.3416, 0.6226, 0.3313, 0.6244, 0.3313, 0.6244, 0.3416, 0.6226, 0.3712, 0.7955, 0.3792, 0.7838, 0.3792, 0.7838, 0.3712, 0.7955, 0.3213, 0.8042, 0.3313, 0.8096, 0.3313, 0.8096, 0.3213, 0.8042, 0.3313, 0.6244, 0.3213, 0.6298, 0.3213, 0.6298, 0.3313, 0.6244, 0.3792, 0.7838, 0.3858, 0.7695, 0.3858, 0.7695, 0.3792, 0.7838, 0.3313, 0.8096, 0.3416, 0.8114, 0.3416, 0.8114, 0.3313, 0.8096, 0.3213, 0.6298, 0.3121, 0.6385, 0.3121, 0.6385, 0.3213, 0.6298, 0.3858, 0.7695, 0.3907, 0.7531, 0.3907, 0.7531, 0.3858, 0.7695, 0.3121, 0.6385, 0.3041, 0.6502, 0.3041, 0.6502, 0.3121, 0.6385, 0.3907, 0.7531, 0.3937, 0.7354, 0.3937, 0.7354, 0.3907, 0.7531, 0.3041, 0.6502, 0.2975, 0.6645, 0.2975, 0.6645, 0.3041, 0.6502, 0.3937, 0.7354, 0.3948, 0.717, 0.3948, 0.717, 0.3937, 0.7354, 0.2975, 0.6645, 0.2926, 0.6809, 0.2926, 0.6809, 0.2975, 0.6645, 0.3948, 0.717, 0.3937, 0.6986, 0.3937, 0.6986, 0.3948, 0.717])
me_cylinder.materials.append(mat_stolb)
me_cylinder.materials.append(mat_fonar)
me_cylinder.update()

# ---- objects
ob_cylinder = bpy.data.objects.new('Cylinder', me_cylinder)

# ---- transforms, parenting, visibility, modifiers, constraints
ob_cylinder.location = (0.0, 0.0, 3.689)
ob_cylinder.scale = (0.2, 0.2, 1.0)

# ---- collection membership
col_collection.objects.link(ob_cylinder)

# ---- scene / render settings (as saved in the file)
scene.frame_start = 1; scene.frame_end = 250; scene.frame_set(1)
scene.render.engine = 'BLENDER_EEVEE_NEXT'
scene.cycles.sampling_pattern = 'TABULATED_SOBOL'
scene.view_settings.view_transform = 'Filmic'
bpy.context.view_layer.update()

# ---- added for rendering (the .blend has no active camera and no usable light): camera, sun
cam_auto = bpy.data.cameras.new('AutoCamera')
cam_auto.lens = 50.0
cam_auto.sensor_width = 36.0
cam_auto.clip_end = 1000.0
ob_auto_camera = bpy.data.objects.new('AutoCamera', cam_auto)
scene.collection.objects.link(ob_auto_camera)
ob_auto_camera.location = (15.6029, -17.587, 19.369)
ob_auto_camera.rotation_euler = (1.09748, -7.21219e-08, 0.694738)
scene.camera = ob_auto_camera
light_auto_sun = bpy.data.lights.new('AutoSun', 'SUN')
light_auto_sun.energy = 3.0
light_auto_sun.angle = 0.0523599
ob_auto_sun = bpy.data.objects.new('AutoSun', light_auto_sun)
scene.collection.objects.link(ob_auto_sun)
ob_auto_sun.rotation_euler = (0.872665, 0.174533, 0.523599)
bpy.context.view_layer.update()
